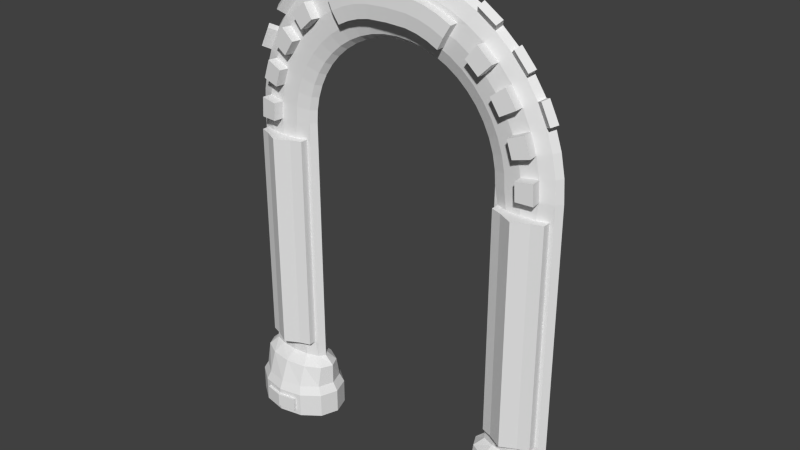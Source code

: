 # Source: TeleporterGate.blend  (saved by Blender 2.74.0; exported with 4.5.12 LTS)
import bpy
from mathutils import Matrix  # noqa: F401  (used for matrix-valued properties, if any)

bpy.ops.wm.read_factory_settings(use_empty=True)
scene = bpy.context.scene
scene.name = 'Scene'

# ---- collections
col_collection_1 = bpy.data.collections.new('Collection 1'); scene.collection.children.link(col_collection_1)

# ---- world
world_world = bpy.data.worlds.new('World'); scene.world = world_world
world_world.color = (0.05088, 0.05088, 0.05088)
world_world.use_sun_shadow = False
world_world.sun_shadow_jitter_overblur = 0.0
world_world.cycles.sampling_method = 'MANUAL'
world_world.cycles.sample_map_resolution = 256

# ---- meshes
me_torus = bpy.data.meshes.new('Torus')
me_torus.from_pydata([(1.766, 0.01573, 1.239), (1.719, -0.04641, 1.239), (1.589, -0.0919, 1.239), (1.413, -0.1086, 1.239), (1.236, -0.0919, 1.239), (1.107, -0.04641, 1.239), (1.06, 0.01573, 1.239), (1.107, 0.07787, 1.239), (1.236, 0.1234, 1.239), (1.413, 0.14, 1.239), (1.589, 0.1234, 1.239), (1.719, 0.07787, 1.239), (1.751, 0.01573, 1.469), (1.704, -0.04641, 1.463), (1.576, -0.0919, 1.446), (1.401, -0.1086, 1.423), (1.226, -0.0919, 1.4), (1.097, -0.04641, 1.383), (1.051, 0.01573, 1.377), (1.097, 0.07787, 1.383), (1.226, 0.1234, 1.4), (1.401, 0.14, 1.423), (1.576, 0.1234, 1.446), (1.704, 0.07787, 1.463), (1.706, 0.01573, 1.696), (1.66, -0.04641, 1.684), (1.535, -0.0919, 1.65), (1.365, -0.1086, 1.604), (1.194, -0.0919, 1.559), (1.069, -0.04641, 1.525), (1.024, 0.01573, 1.513), (1.069, 0.07787, 1.525), (1.194, 0.1234, 1.559), (1.365, 0.14, 1.604), (1.535, 0.1234, 1.65), (1.66, 0.07787, 1.684), (1.632, 0.01573, 1.915), (1.588, -0.04641, 1.896), (1.468, -0.0919, 1.847), (1.305, -0.1086, 1.779), (1.142, -0.0919, 1.712), (1.023, -0.04641, 1.662), (0.9789, 0.01573, 1.644), (1.023, 0.07787, 1.662), (1.142, 0.1234, 1.712), (1.305, 0.14, 1.779), (1.468, 0.1234, 1.847), (1.588, 0.07787, 1.896), (1.529, 0.01573, 2.122), (1.488, -0.04641, 2.098), (1.376, -0.0919, 2.033), (1.224, -0.1086, 1.945), (1.071, -0.0919, 1.857), (0.9586, -0.04641, 1.792), (0.9176, 0.01573, 1.769), (0.9586, 0.07787, 1.792), (1.071, 0.1234, 1.857), (1.224, 0.14, 1.945), (1.376, 0.1234, 2.033), (1.488, 0.07787, 2.098), (1.401, 0.01573, 2.314), (1.364, -0.04641, 2.285), (1.261, -0.0919, 2.206), (1.121, -0.1086, 2.099), (0.9807, -0.0919, 1.991), (0.8782, -0.04641, 1.913), (0.8406, 0.01573, 1.884), (0.8782, 0.07787, 1.913), (0.9807, 0.1234, 1.991), (1.121, 0.14, 2.099), (1.261, 0.1234, 2.206), (1.364, 0.07787, 2.285), (1.249, 0.01573, 2.487), (1.215, -0.04641, 2.454), (1.124, -0.0919, 2.363), (0.999, -0.1086, 2.238), (0.8741, -0.0919, 2.113), (0.7827, -0.04641, 2.021), (0.7493, 0.01573, 1.988), (0.7827, 0.07787, 2.021), (0.8741, 0.1234, 2.113), (0.999, 0.14, 2.238), (1.124, 0.1234, 2.363), (1.215, 0.07787, 2.454), (1.075, 0.01573, 2.64), (1.046, -0.04641, 2.602), (0.9676, -0.0919, 2.5), (0.8601, -0.1086, 2.36), (0.7526, -0.0919, 2.219), (0.6739, -0.04641, 2.117), (0.645, 0.01573, 2.079), (0.6739, 0.07787, 2.117), (0.7526, 0.1234, 2.219), (0.8601, 0.14, 2.36), (0.9676, 0.1234, 2.5), (1.046, 0.07787, 2.602), (0.883, 0.01573, 2.768), (0.8593, -0.04641, 2.727), (0.7947, -0.0919, 2.615), (0.7064, -0.1086, 2.462), (0.6181, -0.0919, 2.309), (0.5535, -0.04641, 2.197), (0.5298, 0.01573, 2.156), (0.5535, 0.07787, 2.197), (0.6181, 0.1234, 2.309), (0.7064, 0.14, 2.462), (0.7947, 0.1234, 2.615), (0.8593, 0.07787, 2.727), (0.6758, 0.01573, 2.87), (0.6577, -0.04641, 2.827), (0.6082, -0.0919, 2.707), (0.2076, -0.1842, 2.492), (0.4731, -0.0919, 2.381), (0.4236, -0.04641, 2.261), (0.4055, 0.01573, 2.218), (0.4236, 0.07787, 2.261), (0.4731, 0.1234, 2.381), (0.5407, 0.14, 2.544), (0.6082, 0.1234, 2.707), (0.6577, 0.07787, 2.827), (0.4571, 0.01573, 2.945), (0.4448, -0.04641, 2.899), (0.4114, -0.0919, 2.774), (0.32, -0.0919, 2.433), (0.2865, -0.04641, 2.308), (0.2742, 0.01573, 2.262), (0.2865, 0.07787, 2.308), (0.32, 0.1234, 2.433), (0.3657, 0.14, 2.603), (0.4114, 0.1234, 2.774), (0.4448, 0.07787, 2.899), (0.2305, 0.01573, 2.99), (0.2243, -0.04641, 2.943), (0.2075, -0.0919, 2.815), (0.1614, -0.0919, 2.464), (0.1445, -0.04641, 2.336), (0.1383, 0.01573, 2.289), (0.1445, 0.07787, 2.336), (0.1614, 0.1234, 2.464), (0.1844, 0.14, 2.639), (0.2075, 0.1234, 2.815), (0.2243, 0.07787, 2.943), (1.274, -0.1059, 2.506), (0.4823, -0.0438, 3.019), (1.658, -0.1059, 1.931), (1.702, -0.0438, 1.949), (0.2356, -0.0438, 3.068), (1.308, -0.0438, 2.539), (1.559, -0.1059, 2.133), (1.6, -0.0438, 2.156), (0.2295, -0.1059, 3.021), (0.701, -0.0438, 2.944), (0.47, -0.1059, 2.973), (0.6829, -0.1059, 2.901), (1.422, -0.1059, 2.337), (1.46, -0.0438, 2.365), (0.9029, -0.1059, 2.792), (1.09, -0.1059, 2.667), (0.9265, -0.0438, 2.833), (1.119, -0.0438, 2.705), (1.599, -0.1961, 1.239), (1.423, -0.2128, 1.239), (1.005, -0.2128, 2.245), (1.13, -0.1961, 2.37), (0.8666, -0.2128, 2.367), (0.9741, -0.1961, 2.507), (1.129, -0.2128, 2.104), (1.269, -0.1961, 2.212), (1.411, -0.2128, 1.424), (1.586, -0.1961, 1.447), (1.315, -0.2128, 1.783), (1.374, -0.2128, 1.608), (0.6937, -0.1842, 2.608), (0.626, -0.197, 2.49), (0.5582, -0.1842, 2.373), (0.5506, -0.1842, 2.678), (0.4987, -0.197, 2.553), (0.4469, -0.1842, 2.428), (0.3995, -0.1842, 2.73), (0.3644, -0.197, 2.599), (0.3293, -0.1842, 2.468), (0.243, -0.1842, 2.761), (0.2253, -0.197, 2.626), (1.545, -0.1961, 1.653), (0.2076, -0.09349, 2.492), (1.232, -0.2128, 1.951), (0.243, -0.09349, 2.761), (0.3293, -0.09349, 2.468), (1.385, -0.1961, 2.039), (0.3995, -0.09349, 2.73), (0.4469, -0.09349, 2.428), (1.478, -0.1961, 1.85), (0.5506, -0.09349, 2.678), (0.5582, -0.09349, 2.373), (0.6259, -0.1063, 2.49), (0.6937, -0.09349, 2.608), (1.85, 0.2029, -2.134), (1.665, 0.34, -2.134), (1.413, 0.3902, -2.134), (1.16, 0.34, -2.134), (0.9757, 0.2029, -2.134), (0.908, 0.01573, -2.134), (0.9757, -0.1715, -2.134), (1.16, -0.3085, -2.134), (1.413, -0.3587, -2.076), (1.665, -0.3085, -2.134), (1.85, -0.1715, -2.134), (1.918, 0.01573, -2.134), (1.918, 0.01573, -1.871), (1.85, -0.1715, -1.871), (1.665, -0.3085, -1.871), (1.413, -0.3587, -1.929), (1.16, -0.3085, -1.871), (0.9757, -0.1715, -1.871), (0.908, 0.01573, -1.871), (0.9757, 0.2029, -1.871), (1.16, 0.34, -1.871), (1.413, 0.3902, -1.871), (1.665, 0.34, -1.871), (1.85, 0.2029, -1.871), (1.803, 0.1827, -1.781), (1.638, 0.305, -1.781), (1.413, 0.3497, -1.781), (1.188, 0.305, -1.781), (1.023, 0.1827, -1.781), (0.9625, 0.01573, -1.781), (1.023, -0.1513, -1.781), (1.188, -0.2735, -1.781), (1.413, -0.3183, -1.781), (1.638, -0.2735, -1.781), (1.803, -0.1513, -1.781), (1.863, 0.01573, -1.781), (1.863, 0.01573, -1.559), (1.803, -0.108, -1.559), (1.638, -0.1986, -1.559), (1.413, -0.2318, -1.559), (1.188, -0.1986, -1.559), (1.023, -0.108, -1.559), (0.9625, 0.01573, -1.559), (1.023, 0.1395, -1.559), (1.188, 0.2301, -1.559), (1.413, 0.2632, -1.559), (1.638, 0.2301, -1.559), (1.803, 0.1395, -1.559), (1.719, 0.07787, -1.468), (1.589, 0.1234, -1.468), (1.413, 0.14, -1.468), (1.236, 0.1234, -1.468), (1.107, 0.07787, -1.468), (1.06, 0.01573, -1.468), (1.107, -0.04641, -1.468), (1.236, -0.0919, -1.468), (1.413, -0.1086, -1.468), (1.589, -0.0919, -1.468), (1.719, -0.04641, -1.468), (1.766, 0.01573, -1.468), (1.413, -0.1055, 1.065), (1.413, -0.1055, -1.294), (1.68, -0.05131, -1.294), (1.68, -0.05131, 1.065), (1.567, -0.09098, 1.065), (1.259, -0.09098, 1.065), (1.146, -0.05131, 1.065), (1.567, -0.09098, -1.294), (1.146, -0.05131, -1.294), (1.259, -0.09098, -1.294), (1.413, -0.2559, 1.065), (1.413, -0.2559, -1.294), (1.68, -0.1349, -1.294), (1.68, -0.1349, 1.065), (1.567, -0.1745, 1.065), (1.259, -0.1745, 1.065), (1.146, -0.1349, 1.065), (1.567, -0.1745, -1.294), (1.146, -0.1349, -1.294), (1.259, -0.1745, -1.294), (1.413, -0.2559, 1.065), (1.413, -0.2559, -1.294), (1.567, -0.1745, 1.065), (1.567, -0.1745, -1.294), (1.609, -0.3198, -2.076), (1.609, -0.3198, -1.929), (1.413, -0.3587, -2.134), (1.217, -0.3198, -2.076), (1.217, -0.3198, -1.929), (1.413, -0.3587, -1.871), (1.413, -0.3871, -2.076), (1.413, -0.3871, -1.929), (1.609, -0.3482, -2.076), (1.609, -0.3482, -1.929), (1.217, -0.3482, -2.076), (1.217, -0.3482, -1.929), (-1.766, 0.01573, 1.239), (-1.719, -0.04641, 1.239), (-1.589, -0.0919, 1.239), (-1.413, -0.1086, 1.239), (-1.236, -0.0919, 1.239), (-1.107, -0.04641, 1.239), (-1.06, 0.01573, 1.239), (-1.107, 0.07787, 1.239), (-1.236, 0.1234, 1.239), (-1.413, 0.14, 1.239), (-1.589, 0.1234, 1.239), (-1.719, 0.07787, 1.239), (-1.751, 0.01573, 1.469), (-1.704, -0.04641, 1.463), (-1.576, -0.0919, 1.446), (-1.401, -0.1086, 1.423), (-1.226, -0.0919, 1.4), (-1.097, -0.04641, 1.383), (-1.051, 0.01573, 1.377), (-1.097, 0.07787, 1.383), (-1.226, 0.1234, 1.4), (-1.401, 0.14, 1.423), (-1.576, 0.1234, 1.446), (-1.704, 0.07787, 1.463), (-1.706, 0.01573, 1.696), (-1.66, -0.04641, 1.684), (-1.535, -0.0919, 1.65), (-1.365, -0.1086, 1.604), (-1.194, -0.0919, 1.559), (-1.069, -0.04641, 1.525), (-1.024, 0.01573, 1.513), (-1.069, 0.07787, 1.525), (-1.194, 0.1234, 1.559), (-1.365, 0.14, 1.604), (-1.535, 0.1234, 1.65), (-1.66, 0.07787, 1.684), (-1.632, 0.01573, 1.915), (-1.588, -0.04641, 1.896), (-1.468, -0.0919, 1.847), (-1.305, -0.1086, 1.779), (-1.142, -0.0919, 1.712), (-1.023, -0.04641, 1.662), (-0.9789, 0.01573, 1.644), (-1.023, 0.07787, 1.662), (-1.142, 0.1234, 1.712), (-1.305, 0.14, 1.779), (-1.468, 0.1234, 1.847), (-1.588, 0.07787, 1.896), (-1.529, 0.01573, 2.122), (-1.488, -0.04641, 2.098), (-1.376, -0.0919, 2.033), (-1.224, -0.1086, 1.945), (-1.071, -0.0919, 1.857), (-0.9586, -0.04641, 1.792), (-0.9176, 0.01573, 1.769), (-0.9586, 0.07787, 1.792), (-1.071, 0.1234, 1.857), (-1.224, 0.14, 1.945), (-1.376, 0.1234, 2.033), (-1.488, 0.07787, 2.098), (-1.401, 0.01573, 2.314), (-1.364, -0.04641, 2.285), (-1.261, -0.0919, 2.206), (-1.121, -0.1086, 2.099), (-0.9807, -0.0919, 1.991), (-0.8782, -0.04641, 1.913), (-0.8406, 0.01573, 1.884), (-0.8782, 0.07787, 1.913), (-0.9807, 0.1234, 1.991), (-1.121, 0.14, 2.099), (-1.261, 0.1234, 2.206), (-1.364, 0.07787, 2.285), (-1.249, 0.01573, 2.487), (-1.215, -0.04641, 2.454), (-1.124, -0.0919, 2.363), (-0.999, -0.1086, 2.238), (-0.8741, -0.0919, 2.113), (-0.7827, -0.04641, 2.021), (-0.7493, 0.01573, 1.988), (-0.7827, 0.07787, 2.021), (-0.8741, 0.1234, 2.113), (-0.999, 0.14, 2.238), (-1.124, 0.1234, 2.363), (-1.215, 0.07787, 2.454), (-1.075, 0.01573, 2.64), (-1.046, -0.04641, 2.602), (-0.9676, -0.0919, 2.5), (-0.8601, -0.1086, 2.36), (-0.7526, -0.0919, 2.219), (-0.6739, -0.04641, 2.117), (-0.645, 0.01573, 2.079), (-0.6739, 0.07787, 2.117), (-0.7526, 0.1234, 2.219), (-0.8601, 0.14, 2.36), (-0.9676, 0.1234, 2.5), (-1.046, 0.07787, 2.602), (-0.883, 0.01573, 2.768), (-0.8593, -0.04641, 2.727), (-0.7947, -0.0919, 2.615), (-0.7064, -0.1086, 2.462), (-0.6181, -0.0919, 2.309), (-0.5535, -0.04641, 2.197), (-0.5298, 0.01573, 2.156), (-0.5535, 0.07787, 2.197), (-0.6181, 0.1234, 2.309), (-0.7064, 0.14, 2.462), (-0.7947, 0.1234, 2.615), (-0.8593, 0.07787, 2.727), (-0.6758, 0.01573, 2.87), (-0.6577, -0.04641, 2.827), (-0.6082, -0.0919, 2.707), (-0.2076, -0.1842, 2.492), (-0.4731, -0.0919, 2.381), (-0.4236, -0.04641, 2.261), (-0.4055, 0.01573, 2.218), (-0.4236, 0.07787, 2.261), (-0.4731, 0.1234, 2.381), (-0.5407, 0.14, 2.544), (-0.6082, 0.1234, 2.707), (-0.6577, 0.07787, 2.827), (-0.4571, 0.01573, 2.945), (-0.4448, -0.04641, 2.899), (-0.4114, -0.0919, 2.774), (8.321e-08, -0.1842, 2.771), (-0.32, -0.0919, 2.433), (-0.2865, -0.04641, 2.308), (-0.2742, 0.01573, 2.262), (-0.2865, 0.07787, 2.308), (-0.32, 0.1234, 2.433), (-0.3657, 0.14, 2.603), (-0.4114, 0.1234, 2.774), (-0.4448, 0.07787, 2.899), (-0.2305, 0.01573, 2.99), (-0.2243, -0.04641, 2.943), (-0.2075, -0.0919, 2.815), (8.321e-08, -0.197, 2.636), (-0.1614, -0.0919, 2.464), (-0.1445, -0.04641, 2.336), (-0.1383, 0.01573, 2.289), (-0.1445, 0.07787, 2.336), (-0.1614, 0.1234, 2.464), (-0.1844, 0.14, 2.639), (-0.2075, 0.1234, 2.815), (-0.2243, 0.07787, 2.943), (8.321e-08, 0.01573, 3.005), (8.321e-08, -0.04641, 2.957), (8.321e-08, -0.0919, 2.828), (8.321e-08, -0.1842, 2.5), (8.321e-08, -0.0919, 2.475), (8.321e-08, -0.04641, 2.346), (8.321e-08, 0.01573, 2.298), (8.321e-08, 0.07787, 2.346), (8.321e-08, 0.1234, 2.475), (8.321e-08, 0.14, 2.652), (8.321e-08, 0.1234, 2.828), (8.321e-08, 0.07787, 2.957), (-1.274, -0.1059, 2.506), (-0.4823, -0.0438, 3.019), (-1.658, -0.1059, 1.931), (-1.702, -0.0438, 1.949), (-0.2356, -0.0438, 3.068), (-1.308, -0.0438, 2.539), (-1.559, -0.1059, 2.133), (-1.6, -0.0438, 2.156), (-0.2295, -0.1059, 3.021), (-0.701, -0.0438, 2.944), (-0.47, -0.1059, 2.973), (-0.6829, -0.1059, 2.901), (-1.422, -0.1059, 2.337), (-1.46, -0.0438, 2.365), (-0.9029, -0.1059, 2.792), (-1.09, -0.1059, 2.667), (-0.9265, -0.0438, 2.833), (-1.119, -0.0438, 2.705), (8.321e-08, -0.1059, 3.036), (8.321e-08, -0.0438, 3.083), (-1.599, -0.1961, 1.239), (-1.423, -0.2128, 1.239), (-1.005, -0.2128, 2.245), (-1.13, -0.1961, 2.37), (-0.8666, -0.2128, 2.367), (-0.9741, -0.1961, 2.507), (-1.129, -0.2128, 2.104), (-1.269, -0.1961, 2.212), (-1.411, -0.2128, 1.424), (-1.586, -0.1961, 1.447), (-1.315, -0.2128, 1.783), (-1.374, -0.2128, 1.608), (-0.6937, -0.1842, 2.608), (-0.626, -0.197, 2.49), (-0.5582, -0.1842, 2.373), (-0.5506, -0.1842, 2.678), (-0.4987, -0.197, 2.553), (-0.4469, -0.1842, 2.428), (-0.3995, -0.1842, 2.73), (-0.3644, -0.197, 2.599), (-0.3293, -0.1842, 2.468), (-0.243, -0.1842, 2.761), (-0.2253, -0.197, 2.626), (8.321e-08, -0.09349, 2.5), (-1.545, -0.1961, 1.653), (8.321e-08, -0.09349, 2.771), (-0.2076, -0.09349, 2.492), (-1.232, -0.2128, 1.951), (-0.243, -0.09349, 2.761), (-0.3293, -0.09349, 2.468), (-1.385, -0.1961, 2.039), (-0.3995, -0.09349, 2.73), (-0.4469, -0.09349, 2.428), (-1.478, -0.1961, 1.85), (-0.5506, -0.09349, 2.678), (-0.5582, -0.09349, 2.373), (-0.6259, -0.1063, 2.49), (-0.6937, -0.09349, 2.608), (-1.85, 0.2029, -2.134), (-1.665, 0.34, -2.134), (-1.413, 0.3902, -2.134), (-1.16, 0.34, -2.134), (-0.9757, 0.2029, -2.134), (-0.908, 0.01573, -2.134), (-0.9757, -0.1715, -2.134), (-1.16, -0.3085, -2.134), (-1.413, -0.3587, -2.076), (-1.665, -0.3085, -2.134), (-1.85, -0.1715, -2.134), (-1.918, 0.01573, -2.134), (-1.918, 0.01573, -1.871), (-1.85, -0.1715, -1.871), (-1.665, -0.3085, -1.871), (-1.413, -0.3587, -1.929), (-1.16, -0.3085, -1.871), (-0.9757, -0.1715, -1.871), (-0.908, 0.01573, -1.871), (-0.9757, 0.2029, -1.871), (-1.16, 0.34, -1.871), (-1.413, 0.3902, -1.871), (-1.665, 0.34, -1.871), (-1.85, 0.2029, -1.871), (-1.803, 0.1827, -1.781), (-1.638, 0.305, -1.781), (-1.413, 0.3497, -1.781), (-1.188, 0.305, -1.781), (-1.023, 0.1827, -1.781), (-0.9625, 0.01573, -1.781), (-1.023, -0.1513, -1.781), (-1.188, -0.2735, -1.781), (-1.413, -0.3183, -1.781), (-1.638, -0.2735, -1.781), (-1.803, -0.1513, -1.781), (-1.863, 0.01573, -1.781), (-1.863, 0.01573, -1.559), (-1.803, -0.108, -1.559), (-1.638, -0.1986, -1.559), (-1.413, -0.2318, -1.559), (-1.188, -0.1986, -1.559), (-1.023, -0.108, -1.559), (-0.9625, 0.01573, -1.559), (-1.023, 0.1395, -1.559), (-1.188, 0.2301, -1.559), (-1.413, 0.2632, -1.559), (-1.638, 0.2301, -1.559), (-1.803, 0.1395, -1.559), (-1.719, 0.07787, -1.468), (-1.589, 0.1234, -1.468), (-1.413, 0.14, -1.468), (-1.236, 0.1234, -1.468), (-1.107, 0.07787, -1.468), (-1.06, 0.01573, -1.468), (-1.107, -0.04641, -1.468), (-1.236, -0.0919, -1.468), (-1.413, -0.1086, -1.468), (-1.589, -0.0919, -1.468), (-1.719, -0.04641, -1.468), (-1.766, 0.01573, -1.468), (-1.413, -0.1055, 1.065), (-1.413, -0.1055, -1.294), (-1.68, -0.05131, -1.294), (-1.68, -0.05131, 1.065), (-1.567, -0.09098, 1.065), (-1.259, -0.09098, 1.065), (-1.146, -0.05131, 1.065), (-1.567, -0.09098, -1.294), (-1.146, -0.05131, -1.294), (-1.259, -0.09098, -1.294), (-1.413, -0.2559, 1.065), (-1.413, -0.2559, -1.294), (-1.68, -0.1349, -1.294), (-1.68, -0.1349, 1.065), (-1.567, -0.1745, 1.065), (-1.259, -0.1745, 1.065), (-1.146, -0.1349, 1.065), (-1.567, -0.1745, -1.294), (-1.146, -0.1349, -1.294), (-1.259, -0.1745, -1.294), (-1.413, -0.2559, 1.065), (-1.413, -0.2559, -1.294), (-1.567, -0.1745, 1.065), (-1.567, -0.1745, -1.294), (-1.609, -0.3198, -2.076), (-1.609, -0.3198, -1.929), (-1.413, -0.3587, -2.134), (-1.217, -0.3198, -2.076), (-1.217, -0.3198, -1.929), (-1.413, -0.3587, -1.871), (-1.413, -0.3871, -2.076), (-1.413, -0.3871, -1.929), (-1.609, -0.3482, -2.076), (-1.609, -0.3482, -1.929), (-1.217, -0.3482, -2.076), (-1.217, -0.3482, -1.929)], [], [(0, 12, 13, 1), (1, 13, 14, 2), (3, 2, 160, 161), (3, 15, 16, 4), (4, 16, 17, 5), (5, 17, 18, 6), (6, 18, 19, 7), (7, 19, 20, 8), (8, 20, 21, 9), (9, 21, 22, 10), (10, 22, 23, 11), (11, 23, 12, 0), (12, 24, 25, 13), (13, 25, 26, 14), (14, 26, 27, 15), (15, 27, 28, 16), (16, 28, 29, 17), (17, 29, 30, 18), (18, 30, 31, 19), (19, 31, 32, 20), (20, 32, 33, 21), (21, 33, 34, 22), (22, 34, 35, 23), (23, 35, 24, 12), (24, 36, 37, 25), (25, 37, 38, 26), (2, 14, 169, 160), (27, 39, 40, 28), (28, 40, 41, 29), (29, 41, 42, 30), (30, 42, 43, 31), (31, 43, 44, 32), (32, 44, 45, 33), (33, 45, 46, 34), (34, 46, 47, 35), (35, 47, 36, 24), (109, 108, 151, 153), (37, 49, 50, 38), (38, 50, 51, 39), (39, 51, 52, 40), (40, 52, 53, 41), (41, 53, 54, 42), (42, 54, 55, 43), (43, 55, 56, 44), (44, 56, 57, 45), (45, 57, 58, 46), (46, 58, 59, 47), (47, 59, 48, 36), (48, 60, 61, 49), (49, 61, 62, 50), (27, 26, 183, 171), (51, 63, 64, 52), (52, 64, 65, 53), (53, 65, 66, 54), (54, 66, 67, 55), (55, 67, 68, 56), (56, 68, 69, 57), (57, 69, 70, 58), (58, 70, 71, 59), (59, 71, 60, 48), (121, 109, 153, 152), (61, 73, 74, 62), (62, 74, 75, 63), (63, 75, 76, 64), (64, 76, 77, 65), (65, 77, 78, 66), (66, 78, 79, 67), (67, 79, 80, 68), (68, 80, 81, 69), (69, 81, 82, 70), (70, 82, 83, 71), (71, 83, 72, 60), (72, 84, 85, 73), (73, 85, 86, 74), (26, 38, 191, 183), (75, 87, 88, 76), (76, 88, 89, 77), (77, 89, 90, 78), (78, 90, 91, 79), (79, 91, 92, 80), (80, 92, 93, 81), (81, 93, 94, 82), (82, 94, 95, 83), (83, 95, 84, 72), (96, 97, 156, 158), (85, 97, 98, 86), (86, 98, 99, 87), (87, 99, 100, 88), (88, 100, 101, 89), (89, 101, 102, 90), (90, 102, 103, 91), (91, 103, 104, 92), (92, 104, 105, 93), (93, 105, 106, 94), (94, 106, 107, 95), (95, 107, 96, 84), (96, 108, 109, 97), (97, 109, 110, 98), (122, 133, 186, 189), (440, 134, 184, 491), (100, 112, 113, 101), (101, 113, 114, 102), (102, 114, 115, 103), (103, 115, 116, 104), (104, 116, 117, 105), (105, 117, 118, 106), (106, 118, 119, 107), (107, 119, 108, 96), (72, 73, 142, 147), (109, 121, 122, 110), (110, 122, 189, 192), (98, 110, 192, 195), (112, 123, 124, 113), (113, 124, 125, 114), (114, 125, 126, 115), (115, 126, 127, 116), (116, 127, 128, 117), (117, 128, 129, 118), (118, 129, 130, 119), (119, 130, 120, 108), (120, 131, 132, 121), (121, 132, 133, 122), (99, 98, 195, 194), (100, 99, 194, 193), (123, 134, 135, 124), (124, 135, 136, 125), (125, 136, 137, 126), (126, 137, 138, 127), (127, 138, 139, 128), (128, 139, 140, 129), (129, 140, 141, 130), (130, 141, 131, 120), (36, 48, 149, 145), (132, 437, 438, 133), (123, 112, 190, 187), (133, 438, 493, 186), (134, 440, 441, 135), (135, 441, 442, 136), (136, 442, 443, 137), (137, 443, 444, 138), (138, 444, 445, 139), (139, 445, 446, 140), (140, 446, 447, 141), (141, 447, 436, 131), (37, 36, 145, 144), (97, 85, 157, 156), (49, 37, 144, 148), (132, 131, 146, 150), (61, 60, 155, 154), (84, 96, 158, 159), (85, 84, 159, 157), (131, 436, 467, 146), (108, 120, 143, 151), (60, 72, 147, 155), (48, 49, 148, 149), (437, 132, 150, 466), (73, 61, 154, 142), (146, 467, 466, 150), (151, 143, 152, 153), (159, 158, 156, 157), (155, 147, 142, 154), (120, 121, 152, 143), (63, 51, 185, 166), (38, 39, 170, 191), (87, 75, 162, 164), (62, 63, 166, 167), (39, 27, 171, 170), (74, 86, 165, 163), (86, 87, 164, 165), (15, 3, 161, 168), (75, 74, 163, 162), (51, 50, 188, 185), (50, 62, 167, 188), (145, 149, 148, 144), (163, 165, 164, 162), (188, 167, 166, 185), (183, 191, 170, 171), (160, 169, 168, 161), (187, 190, 177, 180), (195, 192, 175, 172), (172, 175, 176, 173), (173, 176, 177, 174), (175, 178, 179, 176), (176, 179, 180, 177), (178, 181, 182, 179), (14, 15, 168, 169), (181, 415, 427, 182), (182, 427, 439, 111), (134, 123, 187, 184), (112, 100, 193, 190), (193, 194, 173, 174), (184, 187, 180, 111), (186, 493, 415, 181), (192, 189, 178, 175), (190, 193, 174, 177), (491, 184, 111, 439), (189, 186, 181, 178), (179, 182, 111, 180), (219, 208, 207, 196), (212, 213, 202, 203), (214, 215, 200, 201), (208, 209, 206, 207), (215, 216, 199, 200), (217, 218, 197, 198), (216, 217, 198, 199), (209, 210, 205, 206), (204, 280, 288, 286), (218, 219, 196, 197), (213, 214, 201, 202), (194, 195, 172, 173), (196, 207, 206, 205, 282, 203, 202, 201, 200, 199, 198, 197), (228, 227, 212, 285), (226, 225, 214, 213), (224, 223, 216, 215), (227, 226, 213, 212), (231, 230, 209, 208), (220, 231, 208, 219), (223, 222, 217, 216), (225, 224, 215, 214), (221, 220, 219, 218), (230, 229, 210, 209), (229, 228, 285, 210), (211, 284, 291, 287), (235, 236, 227, 228), (232, 233, 230, 231), (233, 234, 229, 230), (240, 241, 222, 223), (242, 243, 220, 221), (243, 232, 231, 220), (234, 235, 228, 229), (241, 242, 221, 222), (238, 239, 224, 225), (236, 237, 226, 227), (239, 240, 223, 224), (248, 247, 240, 239), (237, 238, 225, 226), (249, 248, 239, 238), (7, 8, 247, 248), (6, 7, 248, 249), (253, 252, 235, 234), (245, 244, 243, 242), (251, 250, 237, 236), (247, 246, 241, 240), (252, 253, 263, 257), (244, 255, 232, 243), (222, 221, 218, 217), (246, 245, 242, 241), (8, 9, 246, 247), (10, 11, 244, 245), (254, 253, 234, 233), (255, 254, 233, 232), (252, 251, 236, 235), (250, 251, 265, 264), (250, 249, 238, 237), (0, 1, 254, 255), (3, 4, 261, 256), (2, 3, 256, 260), (9, 10, 245, 246), (11, 0, 255, 244), (5, 6, 249, 250), (257, 263, 273, 267), (264, 265, 275, 274), (256, 261, 271, 266), (260, 256, 266, 270), (253, 254, 258, 263), (251, 252, 257, 265), (5, 250, 264, 262), (4, 5, 262, 261), (1, 2, 260, 259), (254, 1, 259, 258), (266, 271, 275, 267), (271, 272, 274, 275), (270, 266, 276, 278), (269, 270, 273, 268), (263, 258, 268, 273), (265, 257, 267, 275), (262, 264, 274, 272), (261, 262, 272, 271), (259, 260, 270, 269), (258, 259, 269, 268), (278, 276, 277, 279), (267, 273, 279, 277), (273, 270, 278, 279), (266, 267, 277, 276), (281, 280, 205, 210), (204, 283, 203, 282), (283, 284, 212, 203), (211, 281, 210, 285), (280, 204, 282, 205), (284, 211, 285, 212), (289, 287, 286, 288), (287, 291, 290, 286), (281, 211, 287, 289), (284, 283, 290, 291), (283, 204, 286, 290), (280, 281, 289, 288), (292, 293, 305, 304), (293, 294, 306, 305), (295, 469, 468, 294), (295, 296, 308, 307), (296, 297, 309, 308), (297, 298, 310, 309), (298, 299, 311, 310), (299, 300, 312, 311), (300, 301, 313, 312), (301, 302, 314, 313), (302, 303, 315, 314), (303, 292, 304, 315), (304, 305, 317, 316), (305, 306, 318, 317), (306, 307, 319, 318), (307, 308, 320, 319), (308, 309, 321, 320), (309, 310, 322, 321), (310, 311, 323, 322), (311, 312, 324, 323), (312, 313, 325, 324), (313, 314, 326, 325), (314, 315, 327, 326), (315, 304, 316, 327), (316, 317, 329, 328), (317, 318, 330, 329), (294, 468, 477, 306), (319, 320, 332, 331), (320, 321, 333, 332), (321, 322, 334, 333), (322, 323, 335, 334), (323, 324, 336, 335), (324, 325, 337, 336), (325, 326, 338, 337), (326, 327, 339, 338), (327, 316, 328, 339), (401, 459, 457, 400), (329, 330, 342, 341), (330, 331, 343, 342), (331, 332, 344, 343), (332, 333, 345, 344), (333, 334, 346, 345), (334, 335, 347, 346), (335, 336, 348, 347), (336, 337, 349, 348), (337, 338, 350, 349), (338, 339, 351, 350), (339, 328, 340, 351), (340, 341, 353, 352), (341, 342, 354, 353), (319, 479, 492, 318), (343, 344, 356, 355), (344, 345, 357, 356), (345, 346, 358, 357), (346, 347, 359, 358), (347, 348, 360, 359), (348, 349, 361, 360), (349, 350, 362, 361), (350, 351, 363, 362), (351, 340, 352, 363), (413, 458, 459, 401), (353, 354, 366, 365), (354, 355, 367, 366), (355, 356, 368, 367), (356, 357, 369, 368), (357, 358, 370, 369), (358, 359, 371, 370), (359, 360, 372, 371), (360, 361, 373, 372), (361, 362, 374, 373), (362, 363, 375, 374), (363, 352, 364, 375), (364, 365, 377, 376), (365, 366, 378, 377), (318, 492, 501, 330), (367, 368, 380, 379), (368, 369, 381, 380), (369, 370, 382, 381), (370, 371, 383, 382), (371, 372, 384, 383), (372, 373, 385, 384), (373, 374, 386, 385), (374, 375, 387, 386), (375, 364, 376, 387), (388, 464, 462, 389), (377, 378, 390, 389), (378, 379, 391, 390), (379, 380, 392, 391), (380, 381, 393, 392), (381, 382, 394, 393), (382, 383, 395, 394), (383, 384, 396, 395), (384, 385, 397, 396), (385, 386, 398, 397), (386, 387, 399, 398), (387, 376, 388, 399), (388, 389, 401, 400), (389, 390, 402, 401), (414, 499, 496, 426), (440, 491, 494, 428), (392, 393, 405, 404), (393, 394, 406, 405), (394, 395, 407, 406), (395, 396, 408, 407), (396, 397, 409, 408), (397, 398, 410, 409), (398, 399, 411, 410), (399, 388, 400, 411), (364, 453, 448, 365), (401, 402, 414, 413), (402, 502, 499, 414), (390, 505, 502, 402), (404, 405, 417, 416), (405, 406, 418, 417), (406, 407, 419, 418), (407, 408, 420, 419), (408, 409, 421, 420), (409, 410, 422, 421), (410, 411, 423, 422), (411, 400, 412, 423), (412, 413, 425, 424), (413, 414, 426, 425), (391, 504, 505, 390), (392, 503, 504, 391), (416, 417, 429, 428), (417, 418, 430, 429), (418, 419, 431, 430), (419, 420, 432, 431), (420, 421, 433, 432), (421, 422, 434, 433), (422, 423, 435, 434), (423, 412, 424, 435), (328, 451, 455, 340), (425, 426, 438, 437), (416, 497, 500, 404), (426, 496, 493, 438), (428, 429, 441, 440), (429, 430, 442, 441), (430, 431, 443, 442), (431, 432, 444, 443), (432, 433, 445, 444), (433, 434, 446, 445), (434, 435, 447, 446), (435, 424, 436, 447), (329, 450, 451, 328), (389, 462, 463, 377), (341, 454, 450, 329), (425, 456, 452, 424), (353, 460, 461, 352), (376, 465, 464, 388), (377, 463, 465, 376), (424, 452, 467, 436), (400, 457, 449, 412), (352, 461, 453, 364), (340, 455, 454, 341), (437, 466, 456, 425), (365, 448, 460, 353), (452, 456, 466, 467), (457, 459, 458, 449), (465, 463, 462, 464), (461, 460, 448, 453), (412, 449, 458, 413), (355, 474, 495, 343), (330, 501, 478, 331), (379, 472, 470, 367), (354, 475, 474, 355), (331, 478, 479, 319), (366, 471, 473, 378), (378, 473, 472, 379), (307, 476, 469, 295), (367, 470, 471, 366), (343, 495, 498, 342), (342, 498, 475, 354), (451, 450, 454, 455), (471, 470, 472, 473), (498, 495, 474, 475), (492, 479, 478, 501), (468, 469, 476, 477), (497, 488, 485, 500), (505, 480, 483, 502), (480, 481, 484, 483), (481, 482, 485, 484), (483, 484, 487, 486), (484, 485, 488, 487), (486, 487, 490, 489), (306, 477, 476, 307), (489, 490, 427, 415), (490, 403, 439, 427), (428, 494, 497, 416), (404, 500, 503, 392), (503, 482, 481, 504), (494, 403, 488, 497), (496, 489, 415, 493), (502, 483, 486, 499), (500, 485, 482, 503), (491, 439, 403, 494), (499, 486, 489, 496), (487, 488, 403, 490), (529, 506, 517, 518), (522, 513, 512, 523), (524, 511, 510, 525), (518, 517, 516, 519), (525, 510, 509, 526), (527, 508, 507, 528), (526, 509, 508, 527), (519, 516, 515, 520), (514, 596, 598, 590), (528, 507, 506, 529), (523, 512, 511, 524), (504, 481, 480, 505), (506, 507, 508, 509, 510, 511, 512, 513, 592, 515, 516, 517), (538, 595, 522, 537), (536, 523, 524, 535), (534, 525, 526, 533), (537, 522, 523, 536), (541, 518, 519, 540), (530, 529, 518, 541), (533, 526, 527, 532), (535, 524, 525, 534), (531, 528, 529, 530), (540, 519, 520, 539), (539, 520, 595, 538), (521, 597, 601, 594), (545, 538, 537, 546), (542, 541, 540, 543), (543, 540, 539, 544), (550, 533, 532, 551), (552, 531, 530, 553), (553, 530, 541, 542), (544, 539, 538, 545), (551, 532, 531, 552), (548, 535, 534, 549), (546, 537, 536, 547), (549, 534, 533, 550), (558, 549, 550, 557), (547, 536, 535, 548), (559, 548, 549, 558), (299, 558, 557, 300), (298, 559, 558, 299), (563, 544, 545, 562), (555, 552, 553, 554), (561, 546, 547, 560), (557, 550, 551, 556), (562, 567, 573, 563), (554, 553, 542, 565), (532, 527, 528, 531), (556, 551, 552, 555), (300, 557, 556, 301), (302, 555, 554, 303), (564, 543, 544, 563), (565, 542, 543, 564), (562, 545, 546, 561), (560, 574, 575, 561), (560, 547, 548, 559), (292, 565, 564, 293), (295, 566, 571, 296), (294, 570, 566, 295), (301, 556, 555, 302), (303, 554, 565, 292), (297, 560, 559, 298), (567, 577, 583, 573), (574, 584, 585, 575), (566, 576, 581, 571), (570, 580, 576, 566), (563, 573, 568, 564), (561, 575, 567, 562), (297, 572, 574, 560), (296, 571, 572, 297), (293, 569, 570, 294), (564, 568, 569, 293), (576, 577, 585, 581), (581, 585, 584, 582), (580, 588, 586, 576), (579, 578, 583, 580), (573, 583, 578, 568), (575, 585, 577, 567), (572, 582, 584, 574), (571, 581, 582, 572), (569, 579, 580, 570), (568, 578, 579, 569), (588, 589, 587, 586), (577, 587, 589, 583), (583, 589, 588, 580), (576, 586, 587, 577), (591, 520, 515, 590), (514, 592, 513, 593), (593, 513, 522, 594), (521, 595, 520, 591), (590, 515, 592, 514), (594, 522, 595, 521), (599, 598, 596, 597), (597, 596, 600, 601), (591, 599, 597, 521), (594, 601, 600, 593), (593, 600, 596, 514), (590, 598, 599, 591)])
_uv = me_torus.uv_layers.new(name='UVMap')
_uv.uv.foreach_set('vector', [0.5955, 0.563, 0.5955, 0.6109, 0.5826, 0.6096, 0.5826, 0.563, 0.529, 0.2427, 0.529, 0.2894, 0.5022, 0.2876, 0.5022, 0.2444, 0.792, 0.2629, 0.792, 0.2998, 0.8138, 0.2998, 0.8138, 0.2629, 0.4656, 0.2468, 0.4656, 0.2852, 0.429, 0.2828, 0.429, 0.2492, 0.1104, 0.4308, 0.1032, 0.3979, 0.1298, 0.3939, 0.1362, 0.4233, 0.6095, 0.563, 0.6095, 0.593, 0.6224, 0.5917, 0.6224, 0.563, 0.6224, 0.563, 0.6224, 0.5917, 0.6353, 0.593, 0.6353, 0.563, 0.1362, 0.4233, 0.1298, 0.3939, 0.1032, 0.3979, 0.1104, 0.4308, 0.1104, 0.4308, 0.1032, 0.3979, 0.06692, 0.4035, 0.07519, 0.441, 0.3576, 0.1789, 0.3597, 0.1406, 0.3233, 0.1362, 0.3209, 0.1793, 0.3209, 0.1793, 0.3233, 0.1362, 0.2966, 0.1329, 0.294, 0.1796, 0.6085, 0.563, 0.6085, 0.6096, 0.5955, 0.6109, 0.5955, 0.563, 0.5955, 0.6109, 0.5955, 0.6579, 0.5826, 0.6554, 0.5826, 0.6096, 0.529, 0.2894, 0.523, 0.3357, 0.4966, 0.3305, 0.5022, 0.2876, 0.5022, 0.2876, 0.4966, 0.3305, 0.4606, 0.3233, 0.4656, 0.2852, 0.06692, 0.4035, 0.06361, 0.3652, 0.1003, 0.3645, 0.1032, 0.3979, 0.1032, 0.3979, 0.1003, 0.3645, 0.1272, 0.3639, 0.1298, 0.3939, 0.6095, 0.593, 0.6095, 0.6225, 0.6224, 0.62, 0.6224, 0.5917, 0.6224, 0.5917, 0.6224, 0.62, 0.6353, 0.6225, 0.6353, 0.593, 0.1298, 0.3939, 0.1272, 0.3639, 0.1003, 0.3645, 0.1032, 0.3979, 0.1032, 0.3979, 0.1003, 0.3645, 0.06361, 0.3652, 0.06692, 0.4035, 0.06692, 0.4035, 0.06361, 0.3652, 0.02692, 0.366, 0.03064, 0.409, 0.3233, 0.1362, 0.3313, 0.09369, 0.3052, 0.08701, 0.2966, 0.1329, 0.6085, 0.6096, 0.6085, 0.6554, 0.5955, 0.6579, 0.5955, 0.6109, 0.5955, 0.6579, 0.5955, 0.7034, 0.5826, 0.6996, 0.5826, 0.6554, 0.523, 0.3357, 0.5109, 0.3809, 0.4854, 0.3722, 0.4966, 0.3305, 0.4019, 0.7322, 0.4019, 0.7753, 0.3803, 0.7755, 0.3803, 0.7323, 0.06361, 0.3652, 0.06533, 0.3268, 0.1018, 0.3309, 0.1003, 0.3645, 0.1003, 0.3645, 0.1018, 0.3309, 0.1285, 0.3338, 0.1272, 0.3639, 0.6095, 0.6225, 0.6095, 0.651, 0.6224, 0.6472, 0.6224, 0.62, 0.6224, 0.62, 0.6224, 0.6472, 0.6353, 0.651, 0.6353, 0.6225, 0.1272, 0.3639, 0.1285, 0.3338, 0.1018, 0.3309, 0.1003, 0.3645, 0.1003, 0.3645, 0.1018, 0.3309, 0.06533, 0.3268, 0.06361, 0.3652, 0.06361, 0.3652, 0.06533, 0.3268, 0.02885, 0.3228, 0.02692, 0.366, 0.3313, 0.09369, 0.3447, 0.05264, 0.3198, 0.04261, 0.3052, 0.08701, 0.6085, 0.6554, 0.6085, 0.6996, 0.5955, 0.7034, 0.5955, 0.6579, 0.7901, 0.1185, 0.8059, 0.1175, 0.8059, 0.1373, 0.7901, 0.1383, 0.5109, 0.3809, 0.493, 0.424, 0.4689, 0.4121, 0.4854, 0.3722, 0.4854, 0.3722, 0.4689, 0.4121, 0.436, 0.3959, 0.4507, 0.3604, 0.06533, 0.3268, 0.07204, 0.289, 0.1077, 0.2978, 0.1018, 0.3309, 0.1018, 0.3309, 0.1077, 0.2978, 0.1338, 0.3042, 0.1285, 0.3338, 0.6095, 0.651, 0.6095, 0.678, 0.6224, 0.6731, 0.6224, 0.6472, 0.6224, 0.6472, 0.6224, 0.6731, 0.6353, 0.678, 0.6353, 0.651, 0.1285, 0.3338, 0.1338, 0.3042, 0.1077, 0.2978, 0.1018, 0.3309, 0.1018, 0.3309, 0.1077, 0.2978, 0.07204, 0.289, 0.06533, 0.3268, 0.06533, 0.3268, 0.07204, 0.289, 0.0364, 0.2803, 0.02885, 0.3228, 0.3447, 0.05264, 0.3634, 0.01369, 0.34, 0.0004962, 0.3198, 0.04261, 0.6085, 0.6996, 0.6085, 0.7416, 0.5955, 0.7465, 0.5955, 0.7034, 0.5955, 0.7465, 0.5955, 0.7864, 0.5826, 0.7804, 0.5826, 0.7416, 0.493, 0.424, 0.4696, 0.4645, 0.4473, 0.4496, 0.4689, 0.4121, 0.5599, 0.7777, 0.5599, 0.8133, 0.5816, 0.8131, 0.5816, 0.7775, 0.07204, 0.289, 0.08363, 0.2524, 0.1178, 0.2657, 0.1077, 0.2978, 0.1077, 0.2978, 0.1178, 0.2657, 0.1429, 0.2755, 0.1338, 0.3042, 0.6095, 0.678, 0.6095, 0.703, 0.6224, 0.697, 0.6224, 0.6731, 0.6224, 0.6731, 0.6224, 0.697, 0.6353, 0.703, 0.6353, 0.678, 0.1338, 0.3042, 0.1429, 0.2755, 0.1178, 0.2658, 0.1077, 0.2978, 0.1077, 0.2978, 0.1178, 0.2658, 0.08363, 0.2524, 0.07204, 0.289, 0.07204, 0.289, 0.08363, 0.2524, 0.04944, 0.2391, 0.0364, 0.2803, 0.0364, 0.2803, 0.04944, 0.2391, 0.02441, 0.2293, 0.01031, 0.2738, 0.6085, 0.7416, 0.6085, 0.7804, 0.5955, 0.7864, 0.5955, 0.7465, 0.1722, 0.05356, 0.1339, 0.08032, 0.1246, 0.06697, 0.1629, 0.04021, 0.02441, 0.2293, 0.0442, 0.187, 0.06774, 0.1999, 0.04944, 0.2391, 0.04944, 0.2391, 0.06774, 0.1999, 0.0999, 0.2176, 0.08363, 0.2524, 0.08363, 0.2524, 0.0999, 0.2176, 0.1321, 0.2353, 0.1178, 0.2657, 0.1178, 0.2657, 0.1321, 0.2353, 0.1556, 0.2483, 0.1429, 0.2755, 0.1429, 0.2755, 0.1556, 0.2483, 0.1642, 0.253, 0.152, 0.2791, 0.152, 0.2791, 0.1642, 0.253, 0.1556, 0.2483, 0.1429, 0.2755, 0.1429, 0.2755, 0.1556, 0.2483, 0.1321, 0.2353, 0.1178, 0.2658, 0.1178, 0.2658, 0.1321, 0.2353, 0.0999, 0.2176, 0.08363, 0.2524, 0.08363, 0.2524, 0.0999, 0.2176, 0.06774, 0.1999, 0.04944, 0.2391, 0.04944, 0.2391, 0.06774, 0.1999, 0.0442, 0.187, 0.02441, 0.2293, 0.02441, 0.2293, 0.0442, 0.187, 0.03558, 0.1822, 0.01524, 0.2257, 0.03558, 0.1822, 0.06142, 0.1418, 0.06935, 0.1476, 0.0442, 0.187, 0.0442, 0.187, 0.06935, 0.1476, 0.091, 0.1635, 0.06774, 0.1999, 0.6095, 0.7954, 0.6095, 0.7544, 0.6311, 0.7538, 0.6311, 0.7947, 0.0999, 0.2176, 0.1206, 0.1852, 0.1501, 0.207, 0.1321, 0.2353, 0.1321, 0.2353, 0.1501, 0.207, 0.1718, 0.2229, 0.1556, 0.2483, 0.1556, 0.2483, 0.1718, 0.2229, 0.1797, 0.2287, 0.1642, 0.253, 0.1642, 0.253, 0.1797, 0.2287, 0.1718, 0.2229, 0.1556, 0.2483, 0.1556, 0.2483, 0.1718, 0.2229, 0.1501, 0.207, 0.1321, 0.2353, 0.1321, 0.2353, 0.1501, 0.207, 0.1206, 0.1852, 0.0999, 0.2176, 0.0999, 0.2176, 0.1206, 0.1852, 0.091, 0.1635, 0.06774, 0.1999, 0.06774, 0.1999, 0.091, 0.1635, 0.06935, 0.1476, 0.0442, 0.187, 0.0442, 0.187, 0.06935, 0.1476, 0.06142, 0.1418, 0.03558, 0.1822, 0.7941, 0.6064, 0.8093, 0.604, 0.8093, 0.5857, 0.7941, 0.5881, 0.06935, 0.1476, 0.09942, 0.1118, 0.1188, 0.1304, 0.091, 0.1635, 0.091, 0.1635, 0.1188, 0.1304, 0.1453, 0.1559, 0.1206, 0.1852, 0.1206, 0.1852, 0.1453, 0.1559, 0.1718, 0.1813, 0.1501, 0.207, 0.1501, 0.207, 0.1718, 0.1813, 0.1912, 0.1999, 0.1718, 0.2229, 0.7891, 0.1405, 0.7891, 0.1155, 0.7762, 0.1106, 0.7762, 0.1346, 0.7762, 0.1346, 0.7762, 0.1106, 0.7633, 0.1155, 0.7633, 0.1405, 0.1718, 0.2229, 0.1912, 0.1999, 0.1718, 0.1813, 0.1501, 0.207, 0.1501, 0.207, 0.1718, 0.1813, 0.1453, 0.1559, 0.1206, 0.1852, 0.1206, 0.1852, 0.1453, 0.1559, 0.1188, 0.1304, 0.091, 0.1635, 0.091, 0.1635, 0.1188, 0.1304, 0.09942, 0.1118, 0.06935, 0.1476, 0.7365, 0.2179, 0.7365, 0.1791, 0.7494, 0.184, 0.7494, 0.2239, 0.7494, 0.184, 0.7494, 0.141, 0.7623, 0.1372, 0.7623, 0.1791, 0.09942, 0.1118, 0.1339, 0.08032, 0.1507, 0.1013, 0.1188, 0.1304, 0.1861, 0.07654, 0.2245, 0.05664, 0.2205, 0.06942, 0.1911, 0.0847, 0.2855, 0.1124, 0.254, 0.1239, 0.2431, 0.121, 0.2841, 0.1074, 0.1718, 0.1813, 0.1966, 0.1586, 0.2134, 0.1796, 0.1912, 0.1999, 0.7891, 0.1155, 0.7891, 0.08853, 0.7762, 0.08477, 0.7762, 0.1106, 0.7762, 0.1106, 0.7762, 0.08477, 0.7633, 0.08853, 0.7633, 0.1155, 0.1912, 0.1999, 0.2134, 0.1796, 0.1966, 0.1586, 0.1718, 0.1813, 0.1718, 0.1813, 0.1966, 0.1586, 0.1736, 0.1299, 0.1453, 0.1559, 0.1453, 0.1559, 0.1736, 0.1299, 0.1507, 0.1013, 0.1188, 0.1304, 0.1188, 0.1304, 0.1507, 0.1013, 0.1339, 0.08032, 0.09942, 0.1118, 0.7365, 0.1791, 0.7365, 0.1372, 0.7494, 0.141, 0.7494, 0.184, 0.7997, 0.4307, 0.8138, 0.435, 0.8138, 0.4524, 0.7997, 0.4481, 0.1339, 0.08032, 0.1722, 0.05356, 0.1861, 0.07654, 0.1507, 0.1013, 0.1507, 0.1013, 0.1861, 0.07654, 0.1911, 0.0847, 0.1639, 0.1037, 0.1188, 0.1304, 0.1507, 0.1013, 0.1639, 0.1037, 0.1394, 0.1261, 0.1966, 0.1586, 0.2241, 0.1393, 0.238, 0.1623, 0.2134, 0.1796, 0.7891, 0.08853, 0.7891, 0.06004, 0.7762, 0.05749, 0.7762, 0.08477, 0.7762, 0.08477, 0.7762, 0.05749, 0.7633, 0.06004, 0.7633, 0.08853, 0.2134, 0.1796, 0.238, 0.1623, 0.2241, 0.1393, 0.1966, 0.1586, 0.1966, 0.1586, 0.2241, 0.1393, 0.2051, 0.1079, 0.1736, 0.1299, 0.1736, 0.1299, 0.2051, 0.1079, 0.1861, 0.07654, 0.1507, 0.1013, 0.1507, 0.1013, 0.1861, 0.07654, 0.1722, 0.05356, 0.1339, 0.08032, 0.7365, 0.1372, 0.7365, 0.09294, 0.7494, 0.09549, 0.7494, 0.141, 0.7494, 0.09549, 0.7494, 0.0484, 0.7623, 0.04712, 0.7623, 0.09294, 0.1722, 0.05356, 0.2137, 0.03203, 0.2245, 0.05664, 0.1861, 0.07654, 0.1453, 0.1559, 0.1188, 0.1304, 0.1394, 0.1261, 0.1597, 0.1456, 0.1718, 0.1813, 0.1453, 0.1559, 0.1597, 0.1456, 0.18, 0.1651, 0.2241, 0.1393, 0.254, 0.1239, 0.2647, 0.1485, 0.238, 0.1623, 0.7891, 0.06004, 0.7891, 0.03052, 0.7762, 0.02924, 0.7762, 0.05749, 0.7762, 0.05749, 0.7762, 0.02924, 0.7633, 0.03052, 0.7633, 0.06004, 0.238, 0.1623, 0.2647, 0.1485, 0.254, 0.1239, 0.2241, 0.1393, 0.2241, 0.1393, 0.254, 0.1239, 0.2392, 0.09025, 0.2051, 0.1079, 0.2051, 0.1079, 0.2392, 0.09025, 0.2245, 0.05664, 0.1861, 0.07654, 0.1861, 0.07654, 0.2245, 0.05664, 0.2137, 0.03203, 0.1722, 0.05356, 0.7365, 0.09294, 0.7365, 0.04712, 0.7494, 0.0484, 0.7494, 0.09549, 0.5463, 0.3533, 0.5463, 0.3053, 0.53, 0.3053, 0.53, 0.3533, 0.2137, 0.03203, 0.2576, 0.0161, 0.2651, 0.0419, 0.2245, 0.05664, 0.2241, 0.1393, 0.1966, 0.1586, 0.1991, 0.1477, 0.2202, 0.1329, 0.2245, 0.05664, 0.2651, 0.0419, 0.2684, 0.05326, 0.2205, 0.06942, 0.254, 0.1239, 0.2855, 0.1124, 0.293, 0.1382, 0.2647, 0.1485, 0.7891, 0.03052, 0.7891, 0.0004962, 0.7762, 0.0004962, 0.7762, 0.02924, 0.7762, 0.02924, 0.7762, 0.0004962, 0.7633, 0.0004962, 0.7633, 0.03052, 0.2647, 0.1485, 0.293, 0.1382, 0.2855, 0.1124, 0.254, 0.1239, 0.254, 0.1239, 0.2855, 0.1124, 0.2753, 0.07715, 0.2392, 0.09025, 0.2392, 0.09025, 0.2753, 0.07715, 0.2651, 0.0419, 0.2245, 0.05664, 0.2245, 0.05664, 0.2651, 0.0419, 0.2576, 0.0161, 0.2137, 0.03203, 0.7365, 0.04712, 0.7365, 0.0004962, 0.7494, 0.0004962, 0.7494, 0.0484, 0.5329, 0.6529, 0.5486, 0.6543, 0.5486, 0.6352, 0.5329, 0.6337, 0.09942, 0.1118, 0.06935, 0.1476, 0.05689, 0.1371, 0.08696, 0.1014, 0.493, 0.424, 0.5109, 0.3809, 0.5259, 0.3871, 0.508, 0.4303, 0.5112, 0.7476, 0.495, 0.7477, 0.495, 0.7273, 0.5112, 0.7272, 0.8144, 0.4123, 0.7997, 0.4086, 0.7997, 0.426, 0.8144, 0.4297, 0.5463, 0.3043, 0.5463, 0.2563, 0.53, 0.2563, 0.53, 0.3043, 0.7941, 0.6104, 0.8089, 0.6074, 0.8089, 0.6258, 0.7941, 0.6287, 0.5439, 0.6784, 0.4958, 0.6784, 0.4948, 0.6946, 0.5439, 0.6946, 0.5463, 0.2553, 0.5463, 0.2073, 0.53, 0.2073, 0.53, 0.2553, 0.01524, 0.2257, 0.03558, 0.1822, 0.02083, 0.1753, 0.0004962, 0.2188, 0.5483, 0.6763, 0.5329, 0.6744, 0.5329, 0.6553, 0.5483, 0.6571, 0.2576, 0.0161, 0.2137, 0.03203, 0.2081, 0.01672, 0.2531, 0.0004962, 0.0442, 0.187, 0.02441, 0.2293, 0.009658, 0.2224, 0.02945, 0.1801, 0.3644, 0.7082, 0.4134, 0.7082, 0.4134, 0.7212, 0.3657, 0.7212, 0.53, 0.4023, 0.53, 0.3568, 0.543, 0.3543, 0.543, 0.3985, 0.5329, 0.6328, 0.5329, 0.5928, 0.5458, 0.5879, 0.5458, 0.6268, 0.5369, 0.5135, 0.5369, 0.4655, 0.5467, 0.4661, 0.5467, 0.5128, 0.511, 0.7487, 0.495, 0.7494, 0.495, 0.7691, 0.511, 0.7685, 0.7922, 0.7172, 0.7922, 0.6852, 0.7705, 0.6864, 0.7705, 0.7183, 0.792, 0.3727, 0.792, 0.3386, 0.8138, 0.3384, 0.8138, 0.3724, 0.7941, 0.5545, 0.7941, 0.5833, 0.8157, 0.5847, 0.8157, 0.5558, 0.7941, 0.5535, 0.7941, 0.5241, 0.8158, 0.5233, 0.8158, 0.5526, 0.8137, 0.2613, 0.8137, 0.2249, 0.792, 0.2256, 0.792, 0.2619, 0.792, 0.4062, 0.792, 0.3737, 0.8137, 0.3751, 0.8137, 0.4075, 0.8157, 0.5223, 0.8157, 0.493, 0.7941, 0.4919, 0.7941, 0.5212, 0.8052, 0.7582, 0.8052, 0.7198, 0.7835, 0.72, 0.7835, 0.7583, 0.5826, 0.8136, 0.5826, 0.7874, 0.6043, 0.7887, 0.6043, 0.8149, 0.7931, 0.6859, 0.7931, 0.7179, 0.8149, 0.7172, 0.8149, 0.6852, 0.3803, 0.8135, 0.3803, 0.7776, 0.4019, 0.7765, 0.4019, 0.8124, 0.53, 0.4463, 0.53, 0.4033, 0.543, 0.4082, 0.543, 0.4501, 0.8166, 0.7754, 0.8166, 0.8186, 0.7799, 0.8162, 0.7799, 0.7778, 0.7423, 0.8186, 0.7423, 0.7754, 0.7789, 0.7778, 0.7789, 0.8162, 0.7047, 0.8186, 0.7047, 0.7754, 0.7413, 0.7778, 0.7413, 0.8162, 0.8071, 0.641, 0.8071, 0.6842, 0.7705, 0.6818, 0.7705, 0.6434, 0.7901, 0.06894, 0.7901, 0.09336, 0.809, 0.09337, 0.809, 0.06894, 0.4029, 0.7878, 0.4327, 0.7878, 0.4327, 0.8066, 0.4029, 0.8066, 0.6474, 0.64, 0.6397, 0.6078, 0.6675, 0.6031, 0.6743, 0.6317, 0.6743, 0.6317, 0.6675, 0.6031, 0.6952, 0.5983, 0.7012, 0.6234, 0.6397, 0.6078, 0.6363, 0.5748, 0.6644, 0.5737, 0.6675, 0.6031, 0.6675, 0.6031, 0.6644, 0.5737, 0.6926, 0.5727, 0.6952, 0.5983, 0.6363, 0.5748, 0.6372, 0.5416, 0.6652, 0.5443, 0.6644, 0.5737, 0.792, 0.3374, 0.792, 0.3008, 0.8138, 0.3008, 0.8138, 0.3374, 0.6372, 0.5416, 0.6463, 0.4919, 0.6738, 0.4982, 0.6652, 0.5443, 0.6652, 0.5443, 0.6738, 0.4982, 0.7012, 0.5044, 0.6933, 0.5469, 0.254, 0.1239, 0.2241, 0.1393, 0.2202, 0.1329, 0.2431, 0.121, 0.1966, 0.1586, 0.1718, 0.1813, 0.18, 0.1651, 0.1991, 0.1477, 0.631, 0.704, 0.6283, 0.7284, 0.6095, 0.7284, 0.6121, 0.704, 0.7901, 0.04364, 0.7901, 0.06894, 0.809, 0.06894, 0.809, 0.04365, 0.4966, 0.7878, 0.5471, 0.7878, 0.5471, 0.8066, 0.4966, 0.8066, 0.4327, 0.7878, 0.4641, 0.7878, 0.4641, 0.8066, 0.4327, 0.8066, 0.7901, 0.09336, 0.7901, 0.1165, 0.809, 0.1165, 0.809, 0.09337, 0.7901, 0.0004962, 0.7901, 0.04364, 0.809, 0.04365, 0.809, 0.0004962, 0.4641, 0.7878, 0.4966, 0.7878, 0.4966, 0.8066, 0.4641, 0.8066, 0.6644, 0.5737, 0.6652, 0.5443, 0.6933, 0.5469, 0.6926, 0.5727, 0.3718, 0.7976, 0.3329, 0.7976, 0.3329, 0.743, 0.3718, 0.743, 0.791, 0.3692, 0.791, 0.4076, 0.7365, 0.4076, 0.7365, 0.3692, 0.7436, 0.7744, 0.7825, 0.7744, 0.7825, 0.7198, 0.7436, 0.7198, 0.3329, 0.7976, 0.294, 0.7976, 0.294, 0.743, 0.3329, 0.743, 0.791, 0.3158, 0.791, 0.2774, 0.7365, 0.2774, 0.7365, 0.3158, 0.4029, 0.7868, 0.4554, 0.7868, 0.4554, 0.7322, 0.4029, 0.7322, 0.791, 0.2774, 0.791, 0.2249, 0.7365, 0.2249, 0.7365, 0.2774, 0.3644, 0.7073, 0.3644, 0.6689, 0.419, 0.6689, 0.419, 0.7073, 0.42, 0.5651, 0.42, 0.6066, 0.4258, 0.6055, 0.4258, 0.5639, 0.4554, 0.7868, 0.4938, 0.7868, 0.4938, 0.7322, 0.4554, 0.7322, 0.7047, 0.7744, 0.7436, 0.7744, 0.7436, 0.7198, 0.7047, 0.7198, 0.6283, 0.7284, 0.631, 0.7528, 0.6121, 0.7528, 0.6095, 0.7284, 0.4849, 0.2001, 0.5258, 0.2063, 0.5612, 0.1849, 0.5816, 0.1417, 0.5816, 0.08822, 0.5612, 0.03881, 0.5258, 0.006697, 0.4849, 0.0004962, 0.4494, 0.02187, 0.429, 0.06508, 0.429, 0.1186, 0.4494, 0.168, 0.475, 0.6404, 0.475, 0.5936, 0.4938, 0.5879, 0.4938, 0.6404, 0.7235, 0.7147, 0.7235, 0.6799, 0.7047, 0.6799, 0.7047, 0.7189, 0.712, 0.5107, 0.7463, 0.5107, 0.7406, 0.4919, 0.7022, 0.4919, 0.655, 0.7512, 0.655, 0.7854, 0.6363, 0.7952, 0.6363, 0.7568, 0.5629, 0.7376, 0.5629, 0.7029, 0.5816, 0.6987, 0.5816, 0.7376, 0.5629, 0.7723, 0.5629, 0.7376, 0.5816, 0.7376, 0.5816, 0.7765, 0.7463, 0.5107, 0.7931, 0.5107, 0.7931, 0.4919, 0.7406, 0.4919, 0.7235, 0.6799, 0.7235, 0.6452, 0.7047, 0.641, 0.7047, 0.6799, 0.7463, 0.6038, 0.712, 0.6038, 0.7022, 0.6225, 0.7406, 0.6225, 0.475, 0.7214, 0.475, 0.6872, 0.4938, 0.6928, 0.4938, 0.7312, 0.475, 0.6872, 0.475, 0.6404, 0.4938, 0.6404, 0.4938, 0.6928, 0.7429, 0.6294, 0.7022, 0.6375, 0.7022, 0.6316, 0.7429, 0.6235, 0.429, 0.6404, 0.429, 0.5936, 0.475, 0.5936, 0.475, 0.6404, 0.5168, 0.7376, 0.5168, 0.7119, 0.5629, 0.7029, 0.5629, 0.7376, 0.429, 0.7214, 0.429, 0.6872, 0.475, 0.6872, 0.475, 0.7214, 0.7463, 0.5567, 0.7931, 0.5567, 0.7931, 0.5107, 0.7463, 0.5107, 0.7463, 0.5577, 0.712, 0.5577, 0.712, 0.6038, 0.7463, 0.6038, 0.5168, 0.7633, 0.5168, 0.7376, 0.5629, 0.7376, 0.5629, 0.7723, 0.429, 0.6872, 0.429, 0.6404, 0.475, 0.6404, 0.475, 0.6872, 0.7931, 0.5577, 0.7463, 0.5577, 0.7463, 0.6038, 0.7931, 0.6038, 0.7695, 0.6799, 0.7695, 0.6542, 0.7235, 0.6452, 0.7235, 0.6799, 0.7011, 0.7512, 0.7011, 0.7854, 0.655, 0.7854, 0.655, 0.7512, 0.712, 0.5567, 0.7463, 0.5567, 0.7463, 0.5107, 0.712, 0.5107, 0.6579, 0.6829, 0.6751, 0.7056, 0.6544, 0.7185, 0.6363, 0.6839, 0.7695, 0.7057, 0.7695, 0.6799, 0.7235, 0.6799, 0.7235, 0.7147, 0.6569, 0.6667, 0.6579, 0.6829, 0.6363, 0.6839, 0.6401, 0.6555, 0.1362, 0.4233, 0.1104, 0.4308, 0.2672, 0.9709, 0.293, 0.9634, 0.6224, 0.563, 0.6353, 0.563, 0.6353, 0.0004963, 0.6224, 0.0004962, 0.4702, 0.5299, 0.5015, 0.5493, 0.4901, 0.5723, 0.4513, 0.5453, 0.4901, 0.4898, 0.4618, 0.4863, 0.4519, 0.4671, 0.4909, 0.4655, 0.6998, 0.6684, 0.6722, 0.6614, 0.6648, 0.641, 0.7037, 0.6443, 0.6751, 0.7056, 0.7037, 0.7288, 0.6895, 0.7502, 0.6544, 0.7185, 0.3644, 0.0004962, 0.4011, 0.0004962, 0.3964, 0.03651, 0.3644, 0.03651, 0.4618, 0.4863, 0.4473, 0.4935, 0.4292, 0.4845, 0.4519, 0.4671, 0.7931, 0.6038, 0.7463, 0.6038, 0.7406, 0.6225, 0.7931, 0.6225, 0.5245, 0.5031, 0.4901, 0.4898, 0.4909, 0.4655, 0.5359, 0.4801, 0.1104, 0.4308, 0.07519, 0.441, 0.232, 0.9811, 0.2672, 0.9709, 0.3209, 0.1793, 0.294, 0.1796, 0.2999, 0.742, 0.3267, 0.7417, 0.4503, 0.5095, 0.4702, 0.5299, 0.4513, 0.5453, 0.429, 0.5131, 0.4473, 0.4935, 0.4503, 0.5095, 0.429, 0.5131, 0.4292, 0.4845, 0.5015, 0.5493, 0.5359, 0.5626, 0.5351, 0.5869, 0.4901, 0.5723, 0.7633, 0.2051, 0.7633, 0.1782, 0.7993, 0.1735, 0.7993, 0.197, 0.6722, 0.6614, 0.6569, 0.6667, 0.6401, 0.6555, 0.6648, 0.641, 0.5955, 0.563, 0.5826, 0.563, 0.5826, 0.0004962, 0.5955, 0.0004962, 0.4656, 0.2468, 0.429, 0.2492, 0.4313, 0.213, 0.4633, 0.2109, 0.5022, 0.2444, 0.4656, 0.2468, 0.4633, 0.2109, 0.4952, 0.2088, 0.3576, 0.1789, 0.3209, 0.1793, 0.3267, 0.7417, 0.3634, 0.7413, 0.6085, 0.563, 0.5955, 0.563, 0.5955, 0.0004962, 0.6085, 0.0004962, 0.6095, 0.563, 0.6224, 0.563, 0.6224, 0.0004962, 0.6095, 0.0004963, 0.5259, 0.6442, 0.5259, 0.612, 0.5086, 0.6136, 0.4948, 0.6471, 0.7987, 0.4714, 0.7953, 0.4468, 0.7783, 0.4433, 0.7817, 0.4679, 0.5259, 0.6442, 0.5319, 0.6757, 0.5146, 0.6774, 0.4948, 0.6471, 0.5259, 0.612, 0.5259, 0.6442, 0.4948, 0.6471, 0.5086, 0.6136, 0.4011, 0.0004962, 0.428, 0.0004962, 0.4199, 0.03651, 0.3964, 0.03651, 0.7633, 0.1782, 0.7633, 0.1415, 0.7993, 0.1415, 0.7993, 0.1735, 0.1362, 0.4233, 0.293, 0.9634, 0.2752, 0.9311, 0.1385, 0.4601, 0.1104, 0.4308, 0.1362, 0.4233, 0.1385, 0.4601, 0.116, 0.4666, 0.529, 0.2427, 0.5022, 0.2444, 0.4952, 0.2088, 0.5186, 0.2073, 0.428, 0.0004962, 0.428, 0.563, 0.4199, 0.5269, 0.4199, 0.03651, 0.6363, 0.0004962, 0.6683, 0.0004962, 0.6683, 0.4909, 0.6363, 0.4909, 0.7171, 0.4909, 0.6937, 0.4909, 0.6937, 0.0004963, 0.7171, 0.0004962, 0.5086, 0.6136, 0.4948, 0.6471, 0.4948, 0.6471, 0.5086, 0.6136, 0.6693, 0.0004962, 0.6927, 0.0004962, 0.6927, 0.4909, 0.6693, 0.4909, 0.5259, 0.612, 0.5319, 0.5879, 0.5146, 0.5895, 0.5086, 0.6136, 0.7953, 0.4468, 0.7987, 0.4148, 0.7681, 0.4086, 0.7783, 0.4433, 0.0004962, 0.9995, 0.4909, 0.9995, 0.4909, 0.9821, 0.0004962, 0.9821, 0.4948, 0.7205, 0.4948, 0.6956, 0.5112, 0.7014, 0.5112, 0.7262, 0.5319, 0.5879, 0.5259, 0.612, 0.5086, 0.6136, 0.5146, 0.5895, 0.7181, 0.4909, 0.7181, 0.0004962, 0.7355, 0.0004962, 0.7355, 0.4909, 0.5496, 0.2073, 0.5816, 0.2073, 0.5816, 0.6977, 0.5496, 0.6977, 0.4948, 0.6471, 0.5086, 0.6136, 0.5086, 0.6136, 0.4948, 0.6471, 0.5086, 0.6136, 0.5086, 0.6136, 0.5086, 0.6136, 0.5086, 0.6136, 0.4948, 0.6471, 0.4948, 0.6471, 0.4948, 0.6471, 0.4948, 0.6471, 0.3764, 0.6571, 0.407, 0.6571, 0.419, 0.6689, 0.3644, 0.6689, 0.407, 0.6164, 0.407, 0.5757, 0.419, 0.5639, 0.419, 0.6164, 0.7484, 0.3575, 0.7791, 0.3575, 0.791, 0.3692, 0.7365, 0.3692, 0.3764, 0.6164, 0.3764, 0.6571, 0.3644, 0.6689, 0.3644, 0.6164, 0.407, 0.6571, 0.407, 0.6164, 0.419, 0.6164, 0.419, 0.6689, 0.7791, 0.3575, 0.7791, 0.3168, 0.791, 0.3168, 0.791, 0.3692, 0.7365, 0.49, 0.7365, 0.4493, 0.7671, 0.4493, 0.7671, 0.49, 0.7365, 0.4493, 0.7365, 0.4086, 0.7671, 0.4086, 0.7671, 0.4493, 0.7837, 0.6375, 0.7429, 0.6294, 0.7429, 0.6235, 0.7837, 0.6316, 0.42, 0.6392, 0.42, 0.6699, 0.4259, 0.6699, 0.4259, 0.6392, 0.5427, 0.5571, 0.5427, 0.5156, 0.5369, 0.5145, 0.5369, 0.556, 0.42, 0.6383, 0.42, 0.6076, 0.4259, 0.6076, 0.4259, 0.6383, 0.5955, 0.563, 0.5826, 0.563, 0.5826, 0.6096, 0.5955, 0.6109, 0.529, 0.2427, 0.5022, 0.2444, 0.5022, 0.2876, 0.529, 0.2894, 0.792, 0.2629, 0.8138, 0.2629, 0.8138, 0.2998, 0.792, 0.2998, 0.4656, 0.2468, 0.429, 0.2492, 0.429, 0.2828, 0.4656, 0.2852, 0.1104, 0.4308, 0.1362, 0.4233, 0.1298, 0.3939, 0.1032, 0.3979, 0.6095, 0.563, 0.6224, 0.563, 0.6224, 0.5917, 0.6095, 0.593, 0.6224, 0.563, 0.6353, 0.563, 0.6353, 0.593, 0.6224, 0.5917, 0.1362, 0.4233, 0.1104, 0.4308, 0.1032, 0.3979, 0.1298, 0.3939, 0.1104, 0.4308, 0.07519, 0.441, 0.06692, 0.4035, 0.1032, 0.3979, 0.3576, 0.1789, 0.3209, 0.1793, 0.3233, 0.1362, 0.3597, 0.1406, 0.3209, 0.1793, 0.294, 0.1796, 0.2966, 0.1329, 0.3233, 0.1362, 0.6085, 0.563, 0.5955, 0.563, 0.5955, 0.6109, 0.6085, 0.6096, 0.5955, 0.6109, 0.5826, 0.6096, 0.5826, 0.6554, 0.5955, 0.6579, 0.529, 0.2894, 0.5022, 0.2876, 0.4966, 0.3305, 0.523, 0.3357, 0.5022, 0.2876, 0.4656, 0.2852, 0.4606, 0.3233, 0.4966, 0.3305, 0.06692, 0.4035, 0.1032, 0.3979, 0.1003, 0.3645, 0.06361, 0.3652, 0.1032, 0.3979, 0.1298, 0.3939, 0.1272, 0.3639, 0.1003, 0.3645, 0.6095, 0.593, 0.6224, 0.5917, 0.6224, 0.62, 0.6095, 0.6225, 0.6224, 0.5917, 0.6353, 0.593, 0.6353, 0.6225, 0.6224, 0.62, 0.1298, 0.3939, 0.1032, 0.3979, 0.1003, 0.3645, 0.1272, 0.3639, 0.1032, 0.3979, 0.06692, 0.4035, 0.06361, 0.3652, 0.1003, 0.3645, 0.06692, 0.4035, 0.03064, 0.409, 0.02692, 0.366, 0.06361, 0.3652, 0.3233, 0.1362, 0.2966, 0.1329, 0.3052, 0.08701, 0.3313, 0.09369, 0.6085, 0.6096, 0.5955, 0.6109, 0.5955, 0.6579, 0.6085, 0.6554, 0.5955, 0.6579, 0.5826, 0.6554, 0.5826, 0.6996, 0.5955, 0.7034, 0.523, 0.3357, 0.4966, 0.3305, 0.4854, 0.3722, 0.5109, 0.3809, 0.4019, 0.7322, 0.3803, 0.7323, 0.3803, 0.7755, 0.4019, 0.7753, 0.06361, 0.3652, 0.1003, 0.3645, 0.1018, 0.3309, 0.06533, 0.3268, 0.1003, 0.3645, 0.1272, 0.3639, 0.1285, 0.3338, 0.1018, 0.3309, 0.6095, 0.6225, 0.6224, 0.62, 0.6224, 0.6472, 0.6095, 0.651, 0.6224, 0.62, 0.6353, 0.6225, 0.6353, 0.651, 0.6224, 0.6472, 0.1272, 0.3639, 0.1003, 0.3645, 0.1018, 0.3309, 0.1285, 0.3338, 0.1003, 0.3645, 0.06361, 0.3652, 0.06533, 0.3268, 0.1018, 0.3309, 0.06361, 0.3652, 0.02692, 0.366, 0.02885, 0.3228, 0.06533, 0.3268, 0.3313, 0.09369, 0.3052, 0.08701, 0.3198, 0.04261, 0.3447, 0.05264, 0.6085, 0.6554, 0.5955, 0.6579, 0.5955, 0.7034, 0.6085, 0.6996, 0.7901, 0.1185, 0.7901, 0.1383, 0.8059, 0.1373, 0.8059, 0.1175, 0.5109, 0.3809, 0.4854, 0.3722, 0.4689, 0.4121, 0.493, 0.424, 0.4854, 0.3722, 0.4507, 0.3604, 0.436, 0.3959, 0.4689, 0.4121, 0.06533, 0.3268, 0.1018, 0.3309, 0.1077, 0.2978, 0.07204, 0.289, 0.1018, 0.3309, 0.1285, 0.3338, 0.1338, 0.3042, 0.1077, 0.2978, 0.6095, 0.651, 0.6224, 0.6472, 0.6224, 0.6731, 0.6095, 0.678, 0.6224, 0.6472, 0.6353, 0.651, 0.6353, 0.678, 0.6224, 0.6731, 0.1285, 0.3338, 0.1018, 0.3309, 0.1077, 0.2978, 0.1338, 0.3042, 0.1018, 0.3309, 0.06533, 0.3268, 0.07204, 0.289, 0.1077, 0.2978, 0.06533, 0.3268, 0.02885, 0.3228, 0.0364, 0.2803, 0.07204, 0.289, 0.3447, 0.05264, 0.3198, 0.04261, 0.34, 0.0004962, 0.3634, 0.01369, 0.6085, 0.6996, 0.5955, 0.7034, 0.5955, 0.7465, 0.6085, 0.7416, 0.5955, 0.7465, 0.5826, 0.7416, 0.5826, 0.7804, 0.5955, 0.7864, 0.493, 0.424, 0.4689, 0.4121, 0.4473, 0.4496, 0.4696, 0.4645, 0.5599, 0.7777, 0.5816, 0.7775, 0.5816, 0.8131, 0.5599, 0.8133, 0.07204, 0.289, 0.1077, 0.2978, 0.1178, 0.2657, 0.08363, 0.2524, 0.1077, 0.2978, 0.1338, 0.3042, 0.1429, 0.2755, 0.1178, 0.2657, 0.6095, 0.678, 0.6224, 0.6731, 0.6224, 0.697, 0.6095, 0.703, 0.6224, 0.6731, 0.6353, 0.678, 0.6353, 0.703, 0.6224, 0.697, 0.1338, 0.3042, 0.1077, 0.2978, 0.1178, 0.2658, 0.1429, 0.2755, 0.1077, 0.2978, 0.07204, 0.289, 0.08363, 0.2524, 0.1178, 0.2658, 0.07204, 0.289, 0.0364, 0.2803, 0.04944, 0.2391, 0.08363, 0.2524, 0.0364, 0.2803, 0.01031, 0.2738, 0.02441, 0.2293, 0.04944, 0.2391, 0.6085, 0.7416, 0.5955, 0.7465, 0.5955, 0.7864, 0.6085, 0.7804, 0.1722, 0.05356, 0.1629, 0.04021, 0.1246, 0.06697, 0.1339, 0.08032, 0.02441, 0.2293, 0.04944, 0.2391, 0.06774, 0.1999, 0.0442, 0.187, 0.04944, 0.2391, 0.08363, 0.2524, 0.0999, 0.2176, 0.06774, 0.1999, 0.08363, 0.2524, 0.1178, 0.2657, 0.1321, 0.2353, 0.0999, 0.2176, 0.1178, 0.2657, 0.1429, 0.2755, 0.1556, 0.2483, 0.1321, 0.2353, 0.1429, 0.2755, 0.152, 0.2791, 0.1642, 0.253, 0.1556, 0.2483, 0.152, 0.2791, 0.1429, 0.2755, 0.1556, 0.2483, 0.1642, 0.253, 0.1429, 0.2755, 0.1178, 0.2658, 0.1321, 0.2353, 0.1556, 0.2483, 0.1178, 0.2658, 0.08363, 0.2524, 0.0999, 0.2176, 0.1321, 0.2353, 0.08363, 0.2524, 0.04944, 0.2391, 0.06774, 0.1999, 0.0999, 0.2176, 0.04944, 0.2391, 0.02441, 0.2293, 0.0442, 0.187, 0.06774, 0.1999, 0.02441, 0.2293, 0.01524, 0.2257, 0.03558, 0.1822, 0.0442, 0.187, 0.03558, 0.1822, 0.0442, 0.187, 0.06935, 0.1476, 0.06142, 0.1418, 0.0442, 0.187, 0.06774, 0.1999, 0.091, 0.1635, 0.06935, 0.1476, 0.6095, 0.7954, 0.6311, 0.7947, 0.6311, 0.7538, 0.6095, 0.7544, 0.0999, 0.2176, 0.1321, 0.2353, 0.1501, 0.207, 0.1206, 0.1852, 0.1321, 0.2353, 0.1556, 0.2483, 0.1718, 0.2229, 0.1501, 0.207, 0.1556, 0.2483, 0.1642, 0.253, 0.1797, 0.2287, 0.1718, 0.2229, 0.1642, 0.253, 0.1556, 0.2483, 0.1718, 0.2229, 0.1797, 0.2287, 0.1556, 0.2483, 0.1321, 0.2353, 0.1501, 0.207, 0.1718, 0.2229, 0.1321, 0.2353, 0.0999, 0.2176, 0.1206, 0.1852, 0.1501, 0.207, 0.0999, 0.2176, 0.06774, 0.1999, 0.091, 0.1635, 0.1206, 0.1852, 0.06774, 0.1999, 0.0442, 0.187, 0.06935, 0.1476, 0.091, 0.1635, 0.0442, 0.187, 0.03558, 0.1822, 0.06142, 0.1418, 0.06935, 0.1476, 0.7941, 0.6064, 0.7941, 0.5881, 0.8093, 0.5857, 0.8093, 0.604, 0.06935, 0.1476, 0.091, 0.1635, 0.1188, 0.1304, 0.09942, 0.1118, 0.091, 0.1635, 0.1206, 0.1852, 0.1453, 0.1559, 0.1188, 0.1304, 0.1206, 0.1852, 0.1501, 0.207, 0.1718, 0.1813, 0.1453, 0.1559, 0.1501, 0.207, 0.1718, 0.2229, 0.1912, 0.1999, 0.1718, 0.1813, 0.7891, 0.1405, 0.7762, 0.1346, 0.7762, 0.1106, 0.7891, 0.1155, 0.7762, 0.1346, 0.7633, 0.1405, 0.7633, 0.1155, 0.7762, 0.1106, 0.1718, 0.2229, 0.1501, 0.207, 0.1718, 0.1813, 0.1912, 0.1999, 0.1501, 0.207, 0.1206, 0.1852, 0.1453, 0.1559, 0.1718, 0.1813, 0.1206, 0.1852, 0.091, 0.1635, 0.1188, 0.1304, 0.1453, 0.1559, 0.091, 0.1635, 0.06935, 0.1476, 0.09942, 0.1118, 0.1188, 0.1304, 0.7365, 0.2179, 0.7494, 0.2239, 0.7494, 0.184, 0.7365, 0.1791, 0.7494, 0.184, 0.7623, 0.1791, 0.7623, 0.1372, 0.7494, 0.141, 0.09942, 0.1118, 0.1188, 0.1304, 0.1507, 0.1013, 0.1339, 0.08032, 0.1861, 0.07654, 0.1911, 0.0847, 0.2205, 0.06942, 0.2245, 0.05664, 0.2855, 0.1124, 0.2841, 0.1074, 0.2431, 0.121, 0.254, 0.1239, 0.1718, 0.1813, 0.1912, 0.1999, 0.2134, 0.1796, 0.1966, 0.1586, 0.7891, 0.1155, 0.7762, 0.1106, 0.7762, 0.08477, 0.7891, 0.08853, 0.7762, 0.1106, 0.7633, 0.1155, 0.7633, 0.08853, 0.7762, 0.08477, 0.1912, 0.1999, 0.1718, 0.1813, 0.1966, 0.1586, 0.2134, 0.1796, 0.1718, 0.1813, 0.1453, 0.1559, 0.1736, 0.1299, 0.1966, 0.1586, 0.1453, 0.1559, 0.1188, 0.1304, 0.1507, 0.1013, 0.1736, 0.1299, 0.1188, 0.1304, 0.09942, 0.1118, 0.1339, 0.08032, 0.1507, 0.1013, 0.7365, 0.1791, 0.7494, 0.184, 0.7494, 0.141, 0.7365, 0.1372, 0.7997, 0.4307, 0.7997, 0.4481, 0.8138, 0.4524, 0.8138, 0.435, 0.1339, 0.08032, 0.1507, 0.1013, 0.1861, 0.07654, 0.1722, 0.05356, 0.1507, 0.1013, 0.1639, 0.1037, 0.1911, 0.0847, 0.1861, 0.07654, 0.1188, 0.1304, 0.1394, 0.1261, 0.1639, 0.1037, 0.1507, 0.1013, 0.1966, 0.1586, 0.2134, 0.1796, 0.238, 0.1623, 0.2241, 0.1393, 0.7891, 0.08853, 0.7762, 0.08477, 0.7762, 0.05749, 0.7891, 0.06004, 0.7762, 0.08477, 0.7633, 0.08853, 0.7633, 0.06004, 0.7762, 0.05749, 0.2134, 0.1796, 0.1966, 0.1586, 0.2241, 0.1393, 0.238, 0.1623, 0.1966, 0.1586, 0.1736, 0.1299, 0.2051, 0.1079, 0.2241, 0.1393, 0.1736, 0.1299, 0.1507, 0.1013, 0.1861, 0.07654, 0.2051, 0.1079, 0.1507, 0.1013, 0.1339, 0.08032, 0.1722, 0.05356, 0.1861, 0.07654, 0.7365, 0.1372, 0.7494, 0.141, 0.7494, 0.09549, 0.7365, 0.09294, 0.7494, 0.09549, 0.7623, 0.09294, 0.7623, 0.04712, 0.7494, 0.0484, 0.1722, 0.05356, 0.1861, 0.07654, 0.2245, 0.05664, 0.2137, 0.03203, 0.1453, 0.1559, 0.1597, 0.1456, 0.1394, 0.1261, 0.1188, 0.1304, 0.1718, 0.1813, 0.18, 0.1651, 0.1597, 0.1456, 0.1453, 0.1559, 0.2241, 0.1393, 0.238, 0.1623, 0.2647, 0.1485, 0.254, 0.1239, 0.7891, 0.06004, 0.7762, 0.05749, 0.7762, 0.02924, 0.7891, 0.03052, 0.7762, 0.05749, 0.7633, 0.06004, 0.7633, 0.03052, 0.7762, 0.02924, 0.238, 0.1623, 0.2241, 0.1393, 0.254, 0.1239, 0.2647, 0.1485, 0.2241, 0.1393, 0.2051, 0.1079, 0.2392, 0.09025, 0.254, 0.1239, 0.2051, 0.1079, 0.1861, 0.07654, 0.2245, 0.05664, 0.2392, 0.09025, 0.1861, 0.07654, 0.1722, 0.05356, 0.2137, 0.03203, 0.2245, 0.05664, 0.7365, 0.09294, 0.7494, 0.09549, 0.7494, 0.0484, 0.7365, 0.04712, 0.5463, 0.3533, 0.53, 0.3533, 0.53, 0.3053, 0.5463, 0.3053, 0.2137, 0.03203, 0.2245, 0.05664, 0.2651, 0.0419, 0.2576, 0.0161, 0.2241, 0.1393, 0.2202, 0.1329, 0.1991, 0.1477, 0.1966, 0.1586, 0.2245, 0.05664, 0.2205, 0.06942, 0.2684, 0.05326, 0.2651, 0.0419, 0.254, 0.1239, 0.2647, 0.1485, 0.293, 0.1382, 0.2855, 0.1124, 0.7891, 0.03052, 0.7762, 0.02924, 0.7762, 0.0004962, 0.7891, 0.0004962, 0.7762, 0.02924, 0.7633, 0.03052, 0.7633, 0.0004962, 0.7762, 0.0004962, 0.2647, 0.1485, 0.254, 0.1239, 0.2855, 0.1124, 0.293, 0.1382, 0.254, 0.1239, 0.2392, 0.09025, 0.2753, 0.07715, 0.2855, 0.1124, 0.2392, 0.09025, 0.2245, 0.05664, 0.2651, 0.0419, 0.2753, 0.07715, 0.2245, 0.05664, 0.2137, 0.03203, 0.2576, 0.0161, 0.2651, 0.0419, 0.7365, 0.04712, 0.7494, 0.0484, 0.7494, 0.0004962, 0.7365, 0.0004962, 0.5329, 0.6529, 0.5329, 0.6337, 0.5486, 0.6352, 0.5486, 0.6543, 0.09942, 0.1118, 0.08696, 0.1014, 0.05689, 0.1371, 0.06935, 0.1476, 0.493, 0.424, 0.508, 0.4303, 0.5259, 0.3871, 0.5109, 0.3809, 0.5112, 0.7476, 0.5112, 0.7272, 0.495, 0.7273, 0.495, 0.7477, 0.8144, 0.4123, 0.8144, 0.4297, 0.7997, 0.426, 0.7997, 0.4086, 0.5463, 0.3043, 0.53, 0.3043, 0.53, 0.2563, 0.5463, 0.2563, 0.7941, 0.6104, 0.7941, 0.6287, 0.8089, 0.6258, 0.8089, 0.6074, 0.5439, 0.6784, 0.5439, 0.6946, 0.4948, 0.6946, 0.4958, 0.6784, 0.5463, 0.2553, 0.53, 0.2553, 0.53, 0.2073, 0.5463, 0.2073, 0.01524, 0.2257, 0.0004962, 0.2188, 0.02083, 0.1753, 0.03558, 0.1822, 0.5483, 0.6763, 0.5483, 0.6571, 0.5329, 0.6553, 0.5329, 0.6744, 0.2576, 0.0161, 0.2531, 0.0004962, 0.2081, 0.01672, 0.2137, 0.03203, 0.0442, 0.187, 0.02945, 0.1801, 0.009658, 0.2224, 0.02441, 0.2293, 0.3644, 0.7082, 0.3657, 0.7212, 0.4134, 0.7212, 0.4134, 0.7082, 0.53, 0.4023, 0.543, 0.3985, 0.543, 0.3543, 0.53, 0.3568, 0.5329, 0.6328, 0.5458, 0.6268, 0.5458, 0.5879, 0.5329, 0.5928, 0.5369, 0.5135, 0.5467, 0.5128, 0.5467, 0.4661, 0.5369, 0.4655, 0.511, 0.7487, 0.511, 0.7685, 0.495, 0.7691, 0.495, 0.7494, 0.7922, 0.7172, 0.7705, 0.7183, 0.7705, 0.6864, 0.7922, 0.6852, 0.792, 0.3727, 0.8138, 0.3724, 0.8138, 0.3384, 0.792, 0.3386, 0.7941, 0.5545, 0.8157, 0.5558, 0.8157, 0.5847, 0.7941, 0.5833, 0.7941, 0.5535, 0.8158, 0.5526, 0.8158, 0.5233, 0.7941, 0.5241, 0.8137, 0.2613, 0.792, 0.2619, 0.792, 0.2256, 0.8137, 0.2249, 0.792, 0.4062, 0.8137, 0.4075, 0.8137, 0.3751, 0.792, 0.3737, 0.8157, 0.5223, 0.7941, 0.5212, 0.7941, 0.4919, 0.8157, 0.493, 0.8052, 0.7582, 0.7835, 0.7583, 0.7835, 0.72, 0.8052, 0.7198, 0.5826, 0.8136, 0.6043, 0.8149, 0.6043, 0.7887, 0.5826, 0.7874, 0.7931, 0.6859, 0.8149, 0.6852, 0.8149, 0.7172, 0.7931, 0.7179, 0.3803, 0.8135, 0.4019, 0.8124, 0.4019, 0.7765, 0.3803, 0.7776, 0.53, 0.4463, 0.543, 0.4501, 0.543, 0.4082, 0.53, 0.4033, 0.8166, 0.7754, 0.7799, 0.7778, 0.7799, 0.8162, 0.8166, 0.8186, 0.7423, 0.8186, 0.7789, 0.8162, 0.7789, 0.7778, 0.7423, 0.7754, 0.7047, 0.8186, 0.7413, 0.8162, 0.7413, 0.7778, 0.7047, 0.7754, 0.8071, 0.641, 0.7705, 0.6434, 0.7705, 0.6818, 0.8071, 0.6842, 0.7901, 0.06894, 0.809, 0.06894, 0.809, 0.09337, 0.7901, 0.09336, 0.4029, 0.7878, 0.4029, 0.8066, 0.4327, 0.8066, 0.4327, 0.7878, 0.6474, 0.64, 0.6743, 0.6317, 0.6675, 0.6031, 0.6397, 0.6078, 0.6743, 0.6317, 0.7012, 0.6234, 0.6952, 0.5983, 0.6675, 0.6031, 0.6397, 0.6078, 0.6675, 0.6031, 0.6644, 0.5737, 0.6363, 0.5748, 0.6675, 0.6031, 0.6952, 0.5983, 0.6926, 0.5727, 0.6644, 0.5737, 0.6363, 0.5748, 0.6644, 0.5737, 0.6652, 0.5443, 0.6372, 0.5416, 0.792, 0.3374, 0.8138, 0.3374, 0.8138, 0.3008, 0.792, 0.3008, 0.6372, 0.5416, 0.6652, 0.5443, 0.6738, 0.4982, 0.6463, 0.4919, 0.6652, 0.5443, 0.6933, 0.5469, 0.7012, 0.5044, 0.6738, 0.4982, 0.254, 0.1239, 0.2431, 0.121, 0.2202, 0.1329, 0.2241, 0.1393, 0.1966, 0.1586, 0.1991, 0.1477, 0.18, 0.1651, 0.1718, 0.1813, 0.631, 0.704, 0.6121, 0.704, 0.6095, 0.7284, 0.6283, 0.7284, 0.7901, 0.04364, 0.809, 0.04365, 0.809, 0.06894, 0.7901, 0.06894, 0.4966, 0.7878, 0.4966, 0.8066, 0.5471, 0.8066, 0.5471, 0.7878, 0.4327, 0.7878, 0.4327, 0.8066, 0.4641, 0.8066, 0.4641, 0.7878, 0.7901, 0.09336, 0.809, 0.09337, 0.809, 0.1165, 0.7901, 0.1165, 0.7901, 0.0004962, 0.809, 0.0004962, 0.809, 0.04365, 0.7901, 0.04364, 0.4641, 0.7878, 0.4641, 0.8066, 0.4966, 0.8066, 0.4966, 0.7878, 0.6644, 0.5737, 0.6926, 0.5727, 0.6933, 0.5469, 0.6652, 0.5443, 0.3718, 0.7976, 0.3718, 0.743, 0.3329, 0.743, 0.3329, 0.7976, 0.791, 0.3692, 0.7365, 0.3692, 0.7365, 0.4076, 0.791, 0.4076, 0.7436, 0.7744, 0.7436, 0.7198, 0.7825, 0.7198, 0.7825, 0.7744, 0.3329, 0.7976, 0.3329, 0.743, 0.294, 0.743, 0.294, 0.7976, 0.791, 0.3158, 0.7365, 0.3158, 0.7365, 0.2774, 0.791, 0.2774, 0.4029, 0.7868, 0.4029, 0.7322, 0.4554, 0.7322, 0.4554, 0.7868, 0.791, 0.2774, 0.7365, 0.2774, 0.7365, 0.2249, 0.791, 0.2249, 0.3644, 0.7073, 0.419, 0.7073, 0.419, 0.6689, 0.3644, 0.6689, 0.42, 0.5651, 0.4258, 0.5639, 0.4258, 0.6055, 0.42, 0.6066, 0.4554, 0.7868, 0.4554, 0.7322, 0.4938, 0.7322, 0.4938, 0.7868, 0.7047, 0.7744, 0.7047, 0.7198, 0.7436, 0.7198, 0.7436, 0.7744, 0.6283, 0.7284, 0.6095, 0.7284, 0.6121, 0.7528, 0.631, 0.7528, 0.4849, 0.2001, 0.4494, 0.168, 0.429, 0.1186, 0.429, 0.06508, 0.4494, 0.02187, 0.4849, 0.0004962, 0.5258, 0.006697, 0.5612, 0.03881, 0.5816, 0.08822, 0.5816, 0.1417, 0.5612, 0.1849, 0.5258, 0.2063, 0.475, 0.6404, 0.4938, 0.6404, 0.4938, 0.5879, 0.475, 0.5936, 0.7235, 0.7147, 0.7047, 0.7189, 0.7047, 0.6799, 0.7235, 0.6799, 0.712, 0.5107, 0.7022, 0.4919, 0.7406, 0.4919, 0.7463, 0.5107, 0.655, 0.7512, 0.6363, 0.7568, 0.6363, 0.7952, 0.655, 0.7854, 0.5629, 0.7376, 0.5816, 0.7376, 0.5816, 0.6987, 0.5629, 0.7029, 0.5629, 0.7723, 0.5816, 0.7765, 0.5816, 0.7376, 0.5629, 0.7376, 0.7463, 0.5107, 0.7406, 0.4919, 0.7931, 0.4919, 0.7931, 0.5107, 0.7235, 0.6799, 0.7047, 0.6799, 0.7047, 0.641, 0.7235, 0.6452, 0.7463, 0.6038, 0.7406, 0.6225, 0.7022, 0.6225, 0.712, 0.6038, 0.475, 0.7214, 0.4938, 0.7312, 0.4938, 0.6928, 0.475, 0.6872, 0.475, 0.6872, 0.4938, 0.6928, 0.4938, 0.6404, 0.475, 0.6404, 0.7429, 0.6294, 0.7429, 0.6235, 0.7022, 0.6316, 0.7022, 0.6375, 0.429, 0.6404, 0.475, 0.6404, 0.475, 0.5936, 0.429, 0.5936, 0.5168, 0.7376, 0.5629, 0.7376, 0.5629, 0.7029, 0.5168, 0.7119, 0.429, 0.7214, 0.475, 0.7214, 0.475, 0.6872, 0.429, 0.6872, 0.7463, 0.5567, 0.7463, 0.5107, 0.7931, 0.5107, 0.7931, 0.5567, 0.7463, 0.5577, 0.7463, 0.6038, 0.712, 0.6038, 0.712, 0.5577, 0.5168, 0.7633, 0.5629, 0.7723, 0.5629, 0.7376, 0.5168, 0.7376, 0.429, 0.6872, 0.475, 0.6872, 0.475, 0.6404, 0.429, 0.6404, 0.7931, 0.5577, 0.7931, 0.6038, 0.7463, 0.6038, 0.7463, 0.5577, 0.7695, 0.6799, 0.7235, 0.6799, 0.7235, 0.6452, 0.7695, 0.6542, 0.7011, 0.7512, 0.655, 0.7512, 0.655, 0.7854, 0.7011, 0.7854, 0.712, 0.5567, 0.712, 0.5107, 0.7463, 0.5107, 0.7463, 0.5567, 0.6579, 0.6829, 0.6363, 0.6839, 0.6544, 0.7185, 0.6751, 0.7056, 0.7695, 0.7057, 0.7235, 0.7147, 0.7235, 0.6799, 0.7695, 0.6799, 0.6569, 0.6667, 0.6401, 0.6555, 0.6363, 0.6839, 0.6579, 0.6829, 0.1362, 0.4233, 0.293, 0.9634, 0.2672, 0.9709, 0.1104, 0.4308, 0.6224, 0.563, 0.6224, 0.0004962, 0.6353, 0.0004963, 0.6353, 0.563, 0.4702, 0.5299, 0.4513, 0.5453, 0.4901, 0.5723, 0.5015, 0.5493, 0.4901, 0.4898, 0.4909, 0.4655, 0.4519, 0.4671, 0.4618, 0.4863, 0.6998, 0.6684, 0.7037, 0.6443, 0.6648, 0.641, 0.6722, 0.6614, 0.6751, 0.7056, 0.6544, 0.7185, 0.6895, 0.7502, 0.7037, 0.7288, 0.3644, 0.0004962, 0.3644, 0.03651, 0.3964, 0.03651, 0.4011, 0.0004962, 0.4618, 0.4863, 0.4519, 0.4671, 0.4292, 0.4845, 0.4473, 0.4935, 0.7931, 0.6038, 0.7931, 0.6225, 0.7406, 0.6225, 0.7463, 0.6038, 0.5245, 0.5031, 0.5359, 0.4801, 0.4909, 0.4655, 0.4901, 0.4898, 0.1104, 0.4308, 0.2672, 0.9709, 0.232, 0.9811, 0.07519, 0.441, 0.3209, 0.1793, 0.3267, 0.7417, 0.2999, 0.742, 0.294, 0.1796, 0.4503, 0.5095, 0.429, 0.5131, 0.4513, 0.5453, 0.4702, 0.5299, 0.4473, 0.4935, 0.4292, 0.4845, 0.429, 0.5131, 0.4503, 0.5095, 0.5015, 0.5493, 0.4901, 0.5723, 0.5351, 0.5869, 0.5359, 0.5626, 0.7633, 0.2051, 0.7993, 0.197, 0.7993, 0.1735, 0.7633, 0.1782, 0.6722, 0.6614, 0.6648, 0.641, 0.6401, 0.6555, 0.6569, 0.6667, 0.5955, 0.563, 0.5955, 0.0004962, 0.5826, 0.0004962, 0.5826, 0.563, 0.4656, 0.2468, 0.4633, 0.2109, 0.4313, 0.213, 0.429, 0.2492, 0.5022, 0.2444, 0.4952, 0.2088, 0.4633, 0.2109, 0.4656, 0.2468, 0.3576, 0.1789, 0.3634, 0.7413, 0.3267, 0.7417, 0.3209, 0.1793, 0.6085, 0.563, 0.6085, 0.0004962, 0.5955, 0.0004962, 0.5955, 0.563, 0.6095, 0.563, 0.6095, 0.0004963, 0.6224, 0.0004962, 0.6224, 0.563, 0.5259, 0.6442, 0.4948, 0.6471, 0.5086, 0.6136, 0.5259, 0.612, 0.7987, 0.4714, 0.7817, 0.4679, 0.7783, 0.4433, 0.7953, 0.4468, 0.5259, 0.6442, 0.4948, 0.6471, 0.5146, 0.6774, 0.5319, 0.6757, 0.5259, 0.612, 0.5086, 0.6136, 0.4948, 0.6471, 0.5259, 0.6442, 0.4011, 0.0004962, 0.3964, 0.03651, 0.4199, 0.03651, 0.428, 0.0004962, 0.7633, 0.1782, 0.7993, 0.1735, 0.7993, 0.1415, 0.7633, 0.1415, 0.1362, 0.4233, 0.1385, 0.4601, 0.2752, 0.9311, 0.293, 0.9634, 0.1104, 0.4308, 0.116, 0.4666, 0.1385, 0.4601, 0.1362, 0.4233, 0.529, 0.2427, 0.5186, 0.2073, 0.4952, 0.2088, 0.5022, 0.2444, 0.428, 0.0004962, 0.4199, 0.03651, 0.4199, 0.5269, 0.428, 0.563, 0.6363, 0.0004962, 0.6363, 0.4909, 0.6683, 0.4909, 0.6683, 0.0004962, 0.7171, 0.4909, 0.7171, 0.0004962, 0.6937, 0.0004963, 0.6937, 0.4909, 0.5086, 0.6136, 0.5086, 0.6136, 0.4948, 0.6471, 0.4948, 0.6471, 0.6693, 0.0004962, 0.6693, 0.4909, 0.6927, 0.4909, 0.6927, 0.0004962, 0.5259, 0.612, 0.5086, 0.6136, 0.5146, 0.5895, 0.5319, 0.5879, 0.7953, 0.4468, 0.7783, 0.4433, 0.7681, 0.4086, 0.7987, 0.4148, 0.0004962, 0.9995, 0.0004962, 0.9821, 0.4909, 0.9821, 0.4909, 0.9995, 0.4948, 0.7205, 0.5112, 0.7262, 0.5112, 0.7014, 0.4948, 0.6956, 0.5319, 0.5879, 0.5146, 0.5895, 0.5086, 0.6136, 0.5259, 0.612, 0.7181, 0.4909, 0.7355, 0.4909, 0.7355, 0.0004962, 0.7181, 0.0004962, 0.5496, 0.2073, 0.5496, 0.6977, 0.5816, 0.6977, 0.5816, 0.2073, 0.4948, 0.6471, 0.4948, 0.6471, 0.5086, 0.6136, 0.5086, 0.6136, 0.5086, 0.6136, 0.5086, 0.6136, 0.5086, 0.6136, 0.5086, 0.6136, 0.4948, 0.6471, 0.4948, 0.6471, 0.4948, 0.6471, 0.4948, 0.6471, 0.3764, 0.6571, 0.3644, 0.6689, 0.419, 0.6689, 0.407, 0.6571, 0.407, 0.6164, 0.419, 0.6164, 0.419, 0.5639, 0.407, 0.5757, 0.7484, 0.3575, 0.7365, 0.3692, 0.791, 0.3692, 0.7791, 0.3575, 0.3764, 0.6164, 0.3644, 0.6164, 0.3644, 0.6689, 0.3764, 0.6571, 0.407, 0.6571, 0.419, 0.6689, 0.419, 0.6164, 0.407, 0.6164, 0.7791, 0.3575, 0.791, 0.3692, 0.791, 0.3168, 0.7791, 0.3168, 0.7365, 0.49, 0.7671, 0.49, 0.7671, 0.4493, 0.7365, 0.4493, 0.7365, 0.4493, 0.7671, 0.4493, 0.7671, 0.4086, 0.7365, 0.4086, 0.7837, 0.6375, 0.7837, 0.6316, 0.7429, 0.6235, 0.7429, 0.6294, 0.42, 0.6392, 0.4259, 0.6392, 0.4259, 0.6699, 0.42, 0.6699, 0.5427, 0.5571, 0.5369, 0.556, 0.5369, 0.5145, 0.5427, 0.5156, 0.42, 0.6383, 0.4259, 0.6383, 0.4259, 0.6076, 0.42, 0.6076])
me_torus.use_remesh_preserve_volume = False
me_torus.use_remesh_preserve_attributes = False
me_torus.use_mirror_vertex_groups = False
me_torus.update()

# ---- objects
ob_torus = bpy.data.objects.new('Torus', me_torus)

# ---- transforms, parenting, visibility, modifiers, constraints
ob_torus.location = (0.0, 0.0, 0.0)
ob_torus.lineart.crease_threshold = 0.0

# ---- collection membership
col_collection_1.objects.link(ob_torus)

# ---- scene / render settings (as saved in the file)
scene.frame_start = 1; scene.frame_end = 250; scene.frame_set(1)
scene.render.engine = 'BLENDER_EEVEE_NEXT'
scene.render.resolution_percentage = 50
scene.render.dither_intensity = 0.0
scene.cycles.use_denoising = False
scene.cycles.samples = 10
scene.cycles.sampling_pattern = 'TABULATED_SOBOL'
scene.cycles.light_sampling_threshold = 0.0
scene.cycles.use_adaptive_sampling = False
scene.cycles.use_light_tree = False
scene.cycles.blur_glossy = 0.0
scene.cycles.pixel_filter_type = 'GAUSSIAN'
scene.cycles.sample_clamp_indirect = 0.0
scene.view_settings.view_transform = 'Standard'
bpy.context.view_layer.update()

# ---- added for rendering (the .blend has no active camera and no usable light): camera, sun
cam_auto = bpy.data.cameras.new('AutoCamera')
cam_auto.lens = 50.0
cam_auto.sensor_width = 36.0
cam_auto.clip_end = 1000.0
ob_auto_camera = bpy.data.objects.new('AutoCamera', cam_auto)
scene.collection.objects.link(ob_auto_camera)
ob_auto_camera.location = (6.03366, -7.23888, 5.30146)
ob_auto_camera.rotation_euler = (1.09748, -7.21219e-08, 0.694738)
scene.camera = ob_auto_camera
light_auto_sun = bpy.data.lights.new('AutoSun', 'SUN')
light_auto_sun.energy = 3.0
light_auto_sun.angle = 0.0523599
ob_auto_sun = bpy.data.objects.new('AutoSun', light_auto_sun)
scene.collection.objects.link(ob_auto_sun)
ob_auto_sun.rotation_euler = (0.872665, 0.174533, 0.523599)
bpy.context.view_layer.update()
